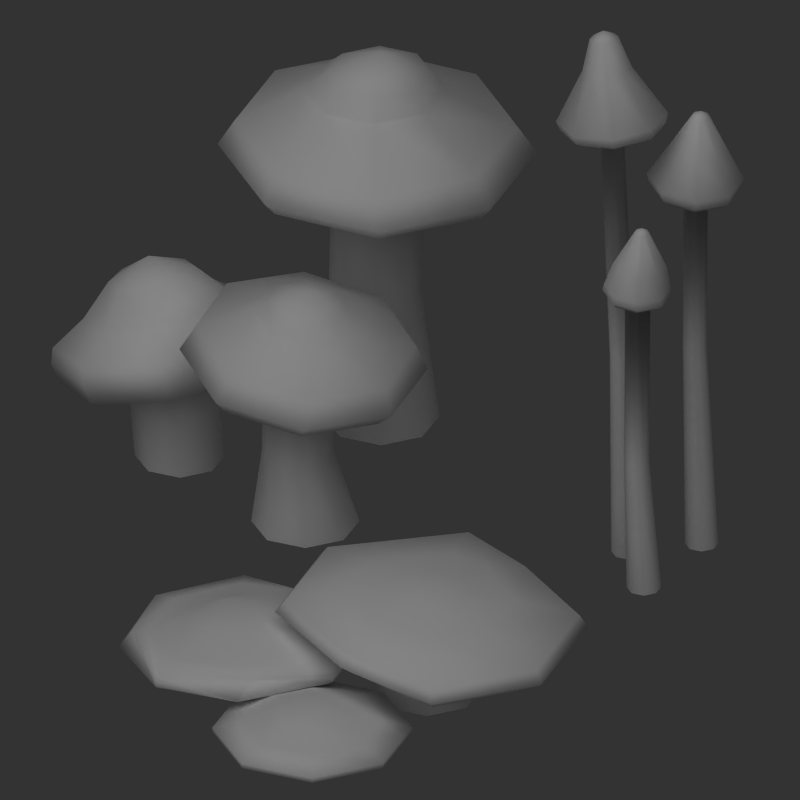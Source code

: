 # Source: mushroom-000.blend  (saved by Blender 2.49.2; exported with 4.5.12 LTS)
import bpy
from mathutils import Matrix  # noqa: F401  (used for matrix-valued properties, if any)

bpy.ops.wm.read_factory_settings(use_empty=True)
scene = bpy.context.scene
scene.name = 'Scene'

# ---- collections
col_collection_1 = bpy.data.collections.new('Collection 1'); scene.collection.children.link(col_collection_1)

# ---- materials (node trees are filled in below, after node groups)
mat_shroom = bpy.data.materials.new('Shroom')
mat_shroom.alpha_threshold = 0.0
mat_shroom.diffuse_color = (1.0, 1.0, 1.0, 1.0)
mat_shroom.roughness = 0.5
mat_shroom.specular_intensity = 0.1
mat_shroom.line_color = (0.0, 0.0, 0.0, 1.0)

# ---- material node trees

# ---- world
world_world = bpy.data.worlds.new('World'); scene.world = world_world
world_world.color = (0.2, 0.2, 0.2)
world_world.use_sun_shadow = False
world_world.sun_shadow_jitter_overblur = 0.0
world_world.cycles.sampling_method = 'MANUAL'
world_world.cycles.sample_map_resolution = 256

# ---- cameras
cam_camera_001 = bpy.data.cameras.new('Camera.001')
cam_camera_001.type = 'ORTHO'
cam_camera_001.passepartout_alpha = 0.2
cam_camera_001.clip_end = 100.0
cam_camera_001.lens = 35.0
cam_camera_001.ortho_scale = 1.0
cam_camera_001.show_passepartout = False
cam_camera_001.show_safe_areas = True
cam_camera_001.dof.focus_distance = 0.0
cam_camera_001.dof.aperture_fstop = 128.0

# ---- lights
light_lamp_001 = bpy.data.lights.new('Lamp.001', 'SUN')
light_lamp_001.transmission_factor = 0.0
light_lamp_001.angle = 1.571
light_lamp_001.energy = 1.0
light_lamp_001.shadow_buffer_clip_start = 0.5
light_lamp_001.shadow_soft_size = 1.0
light_lamp_001.shadow_cascade_max_distance = 1000.0
light_lamp_001.cycles.use_multiple_importance_sampling = False

# ---- meshes
me_cylinder_009 = bpy.data.meshes.new('Cylinder.009')
me_cylinder_009.from_pydata([(-0.02917, 0.08169, 0.06649), (0.003022, 0.04949, -0.0001227), (0.01636, 0.08169, -0.0001227), (0.003022, 0.1139, -0.0001227), (-0.02917, 0.1272, -0.0001227), (-0.06137, 0.1139, -0.0001227), (-0.07471, 0.08169, -0.0001227), (-0.06137, 0.04949, -0.0001227), (-0.02917, 0.03616, -0.0001227), (0.01636, 0.08169, 0.0558), (0.04938, 0.08169, 0.04379), (0.08178, 0.08169, 0.03399), (0.0806, 0.08169, 0.02684), (0.07527, 0.08169, 0.02368), (0.01636, 0.08169, 0.0198), (0.01636, 0.08169, 0.009838), (0.003022, 0.04949, 0.0558), (0.02637, 0.02614, 0.04379), (0.04928, 0.003232, 0.03399), (0.04845, 0.004067, 0.02684), (0.04468, 0.007836, 0.02368), (0.003022, 0.04949, 0.0198), (0.003022, 0.04949, 0.009838), (0.003022, 0.1139, 0.0558), (0.02637, 0.1372, 0.04379), (0.04928, 0.1601, 0.03399), (0.04845, 0.1593, 0.02684), (0.04468, 0.1555, 0.02368), (0.003022, 0.1139, 0.0198), (0.003022, 0.1139, 0.009838), (-0.02917, 0.1272, 0.0558), (-0.02917, 0.1602, 0.04379), (-0.02917, 0.1926, 0.03399), (-0.02917, 0.1915, 0.02684), (-0.02917, 0.1861, 0.02368), (-0.02917, 0.1272, 0.0198), (-0.02917, 0.1272, 0.009838), (-0.06137, 0.1139, 0.0558), (-0.08472, 0.1372, 0.04379), (-0.1076, 0.1601, 0.03399), (-0.1068, 0.1593, 0.02684), (-0.103, 0.1555, 0.02368), (-0.06137, 0.1139, 0.0198), (-0.06137, 0.1139, 0.009838), (-0.07471, 0.08169, 0.0558), (-0.1077, 0.08169, 0.04379), (-0.1401, 0.08169, 0.03399), (-0.1389, 0.08169, 0.02684), (-0.1336, 0.08169, 0.02368), (-0.07471, 0.08169, 0.0198), (-0.07471, 0.08169, 0.009838), (-0.06137, 0.04949, 0.0558), (-0.08472, 0.02614, 0.04379), (-0.1076, 0.003232, 0.03399), (-0.1068, 0.004067, 0.02684), (-0.103, 0.007836, 0.02368), (-0.06137, 0.04949, 0.0198), (-0.06137, 0.04949, 0.009838), (-0.02917, 0.03616, 0.0558), (-0.02917, 0.003135, 0.04379), (-0.02917, -0.02927, 0.03399), (-0.02917, -0.02808, 0.02684), (-0.02917, -0.02275, 0.02368), (-0.02917, 0.03616, 0.0198), (-0.02917, 0.03616, 0.009838)], [], [(0, 16, 9), (16, 17, 10, 9), (17, 18, 11, 10), (18, 19, 12, 11), (19, 20, 13, 12), (20, 21, 14, 13), (21, 22, 15, 14), (22, 1, 2, 15), (0, 9, 23), (9, 10, 24, 23), (10, 11, 25, 24), (11, 12, 26, 25), (12, 13, 27, 26), (13, 14, 28, 27), (14, 15, 29, 28), (15, 2, 3, 29), (0, 23, 30), (23, 24, 31, 30), (24, 25, 32, 31), (25, 26, 33, 32), (26, 27, 34, 33), (27, 28, 35, 34), (28, 29, 36, 35), (29, 3, 4, 36), (0, 30, 37), (30, 31, 38, 37), (31, 32, 39, 38), (32, 33, 40, 39), (33, 34, 41, 40), (34, 35, 42, 41), (35, 36, 43, 42), (36, 4, 5, 43), (0, 37, 44), (37, 38, 45, 44), (38, 39, 46, 45), (39, 40, 47, 46), (40, 41, 48, 47), (41, 42, 49, 48), (42, 43, 50, 49), (43, 5, 6, 50), (0, 44, 51), (44, 45, 52, 51), (45, 46, 53, 52), (46, 47, 54, 53), (47, 48, 55, 54), (48, 49, 56, 55), (49, 50, 57, 56), (50, 6, 7, 57), (0, 51, 58), (51, 52, 59, 58), (52, 53, 60, 59), (53, 54, 61, 60), (54, 55, 62, 61), (55, 56, 63, 62), (56, 57, 64, 63), (57, 7, 8, 64), (1, 22, 64, 8), (22, 21, 63, 64), (21, 20, 62, 63), (20, 19, 61, 62), (19, 18, 60, 61), (18, 17, 59, 60), (17, 16, 58, 59), (16, 0, 58)])
me_cylinder_009.polygons.foreach_set('use_smooth', [True] * 64)
_uv = me_cylinder_009.uv_layers.new(name='UVTex')
_uv.uv.foreach_set('vector', [0.5014, 0.9895, 0.5014, 0.8671, 0.6229, 0.8671, 0.5014, 0.8671, 0.5014, 0.7448, 0.6229, 0.7448, 0.6229, 0.8671, 0.5014, 0.7448, 0.5014, 0.6224, 0.6229, 0.6224, 0.6229, 0.7448, 0.5014, 0.6224, 0.5014, 0.5, 0.6229, 0.5, 0.6229, 0.6224, 0.5014, 0.5, 0.5014, 0.3776, 0.6229, 0.3776, 0.6229, 0.5, 0.5014, 0.3776, 0.5014, 0.2552, 0.6229, 0.2552, 0.6229, 0.3776, 0.5014, 0.2552, 0.5014, 0.1329, 0.6229, 0.1329, 0.6229, 0.2552, 0.5014, 0.1329, 0.5014, 0.01049, 0.6229, 0.01049, 0.6229, 0.1329, 0.6229, 0.9895, 0.6229, 0.8671, 0.7444, 0.8671, 0.6229, 0.8671, 0.6229, 0.7448, 0.7444, 0.7448, 0.7444, 0.8671, 0.6229, 0.7448, 0.6229, 0.6224, 0.7444, 0.6224, 0.7444, 0.7448, 0.6229, 0.6224, 0.6229, 0.5, 0.7444, 0.5, 0.7444, 0.6224, 0.6229, 0.5, 0.6229, 0.3776, 0.7444, 0.3776, 0.7444, 0.5, 0.6229, 0.3776, 0.6229, 0.2552, 0.7444, 0.2552, 0.7444, 0.3776, 0.6229, 0.2552, 0.6229, 0.1329, 0.7444, 0.1329, 0.7444, 0.2552, 0.6229, 0.1329, 0.6229, 0.01049, 0.7444, 0.01049, 0.7444, 0.1329, 0.7444, 0.9895, 0.7444, 0.8671, 0.8658, 0.8671, 0.7444, 0.8671, 0.7444, 0.7448, 0.8658, 0.7448, 0.8658, 0.8671, 0.7444, 0.7448, 0.7444, 0.6224, 0.8658, 0.6224, 0.8658, 0.7448, 0.7444, 0.6224, 0.7444, 0.5, 0.8658, 0.5, 0.8658, 0.6224, 0.7444, 0.5, 0.7444, 0.3776, 0.8658, 0.3776, 0.8658, 0.5, 0.7444, 0.3776, 0.7444, 0.2552, 0.8658, 0.2552, 0.8658, 0.3776, 0.7444, 0.2552, 0.7444, 0.1329, 0.8658, 0.1329, 0.8658, 0.2552, 0.7444, 0.1329, 0.7444, 0.01049, 0.8658, 0.01049, 0.8658, 0.1329, 0.8658, 0.9895, 0.8658, 0.8671, 0.9873, 0.8671, 0.8658, 0.8671, 0.8658, 0.7448, 0.9873, 0.7448, 0.9873, 0.8671, 0.8658, 0.7448, 0.8658, 0.6224, 0.9873, 0.6224, 0.9873, 0.7448, 0.8658, 0.6224, 0.8658, 0.5, 0.9873, 0.5, 0.9873, 0.6224, 0.8658, 0.5, 0.8658, 0.3776, 0.9873, 0.3776, 0.9873, 0.5, 0.8658, 0.3776, 0.8658, 0.2552, 0.9873, 0.2552, 0.9873, 0.3776, 0.8658, 0.2552, 0.8658, 0.1329, 0.9873, 0.1329, 0.9873, 0.2552, 0.8658, 0.1329, 0.8658, 0.01049, 0.9873, 0.01049, 0.9873, 0.1329, 0.0155, 0.9895, 0.0155, 0.8671, 0.137, 0.8671, 0.0155, 0.8671, 0.0155, 0.7448, 0.137, 0.7448, 0.137, 0.8671, 0.0155, 0.7448, 0.0155, 0.6224, 0.137, 0.6224, 0.137, 0.7448, 0.0155, 0.6224, 0.0155, 0.5, 0.137, 0.5, 0.137, 0.6224, 0.0155, 0.5, 0.0155, 0.3776, 0.137, 0.3776, 0.137, 0.5, 0.0155, 0.3776, 0.0155, 0.2552, 0.137, 0.2552, 0.137, 0.3776, 0.0155, 0.2552, 0.0155, 0.1329, 0.137, 0.1329, 0.137, 0.2552, 0.0155, 0.1329, 0.0155, 0.01049, 0.137, 0.01049, 0.137, 0.1329, 0.137, 0.9895, 0.137, 0.8671, 0.2585, 0.8671, 0.137, 0.8671, 0.137, 0.7448, 0.2585, 0.7448, 0.2585, 0.8671, 0.137, 0.7448, 0.137, 0.6224, 0.2585, 0.6224, 0.2585, 0.7448, 0.137, 0.6224, 0.137, 0.5, 0.2585, 0.5, 0.2585, 0.6224, 0.137, 0.5, 0.137, 0.3776, 0.2585, 0.3776, 0.2585, 0.5, 0.137, 0.3776, 0.137, 0.2552, 0.2585, 0.2552, 0.2585, 0.3776, 0.137, 0.2552, 0.137, 0.1329, 0.2585, 0.1329, 0.2585, 0.2552, 0.137, 0.1329, 0.137, 0.01049, 0.2585, 0.01049, 0.2585, 0.1329, 0.2585, 0.9895, 0.2585, 0.8671, 0.3799, 0.8671, 0.2585, 0.8671, 0.2585, 0.7448, 0.3799, 0.7448, 0.3799, 0.8671, 0.2585, 0.7448, 0.2585, 0.6224, 0.3799, 0.6224, 0.3799, 0.7448, 0.2585, 0.6224, 0.2585, 0.5, 0.3799, 0.5, 0.3799, 0.6224, 0.2585, 0.5, 0.2585, 0.3776, 0.3799, 0.3776, 0.3799, 0.5, 0.2585, 0.3776, 0.2585, 0.2552, 0.3799, 0.2552, 0.3799, 0.3776, 0.2585, 0.2552, 0.2585, 0.1329, 0.3799, 0.1329, 0.3799, 0.2552, 0.2585, 0.1329, 0.2585, 0.01049, 0.3799, 0.01049, 0.3799, 0.1329, 0.5014, 0.01049, 0.5014, 0.1329, 0.3799, 0.1329, 0.3799, 0.01049, 0.5014, 0.1329, 0.5014, 0.2552, 0.3799, 0.2552, 0.3799, 0.1329, 0.5014, 0.2552, 0.5014, 0.3776, 0.3799, 0.3776, 0.3799, 0.2552, 0.5014, 0.3776, 0.5014, 0.5, 0.3799, 0.5, 0.3799, 0.3776, 0.5014, 0.5, 0.5014, 0.6224, 0.3799, 0.6224, 0.3799, 0.5, 0.5014, 0.6224, 0.5014, 0.7448, 0.3799, 0.7448, 0.3799, 0.6224, 0.5014, 0.7448, 0.5014, 0.8671, 0.3799, 0.8671, 0.3799, 0.7448, 0.5014, 0.8671, 0.3799, 0.9895, 0.3799, 0.8671])
me_cylinder_009.materials.append(mat_shroom)
me_cylinder_009.use_remesh_preserve_volume = False
me_cylinder_009.use_remesh_preserve_attributes = False
me_cylinder_009.use_mirror_vertex_groups = False
me_cylinder_009.update()
me_cylinder_008 = bpy.data.meshes.new('Cylinder.008')
me_cylinder_008.from_pydata([(0.02474, 8.006e-09, 0.1355), (0.04303, -0.04303, 0.0003451), (0.06085, -4.818e-08, 0.0003451), (0.04303, 0.04303, 0.0003451), (-6.427e-10, 0.06085, 0.0003451), (-0.03439, 0.05043, 0.0003451), (-0.06085, -5.181e-08, 0.0003451), (-0.04303, -0.04303, 0.0003451), (8.012e-08, -0.06085, 0.0003451), (0.05364, -3.754e-10, 0.1285), (0.09684, -1.062e-08, 0.1163), (0.1707, -2.715e-08, 0.09315), (0.1793, -3.786e-08, 0.07885), (0.1672, -5.043e-08, 0.06874), (0.06894, -4.019e-08, 0.06916), (0.06085, -4.138e-08, 0.03838), (0.04246, -0.02718, 0.1297), (0.07108, -0.06236, 0.1182), (0.123, -0.1157, 0.09675), (0.1287, -0.1225, 0.08266), (0.1207, -0.1127, 0.07224), (0.05028, -0.0452, 0.07056), (0.04303, -0.04303, 0.03838), (0.04246, 0.02718, 0.1297), (0.07108, 0.06236, 0.1182), (0.123, 0.1157, 0.09675), (0.1287, 0.1225, 0.08266), (0.1207, 0.1127, 0.07224), (0.05028, 0.0452, 0.07056), (0.04303, 0.04303, 0.03838), (0.01546, 0.03844, 0.1326), (0.008894, 0.08819, 0.1229), (0.01339, 0.1399, 0.105), (0.01237, 0.1496, 0.09143), (0.0141, 0.1357, 0.08027), (0.005208, 0.06392, 0.07396), (-1.126e-09, 0.06085, 0.03838), (-0.008286, 0.02908, 0.1353), (-0.03843, 0.07444, 0.1265), (-0.07571, 0.1407, 0.1117), (-0.08131, 0.1491, 0.09848), (-0.07309, 0.1363, 0.08684), (-0.03055, 0.05312, 0.07665), (-0.03439, 0.05043, 0.03838), (-0.02272, -2.471e-09, 0.1367), (-0.07905, -1.551e-08, 0.1295), (-0.1556, -3.6e-08, 0.1177), (-0.1662, -4.717e-08, 0.1049), (-0.1507, -5.905e-08, 0.09268), (-0.05853, -4.345e-08, 0.07876), (-0.06085, -4.501e-08, 0.03838), (-0.01154, -0.02718, 0.1355), (-0.05329, -0.06236, 0.1276), (-0.1078, -0.1157, 0.1141), (-0.1156, -0.1225, 0.1011), (-0.1041, -0.1127, 0.08917), (-0.03986, -0.0452, 0.07735), (-0.04303, -0.04303, 0.03838), (0.01546, -0.03844, 0.1326), (0.008894, -0.08819, 0.1229), (0.01131, -0.137, 0.1052), (0.01029, -0.1466, 0.09158), (0.01201, -0.1327, 0.08043), (0.005208, -0.06392, 0.07396), (6.791e-08, -0.06085, 0.03838)], [], [(0, 16, 9), (16, 17, 10, 9), (17, 18, 11, 10), (18, 19, 12, 11), (19, 20, 13, 12), (20, 21, 14, 13), (21, 22, 15, 14), (22, 1, 2, 15), (0, 9, 23), (9, 10, 24, 23), (10, 11, 25, 24), (11, 12, 26, 25), (12, 13, 27, 26), (13, 14, 28, 27), (14, 15, 29, 28), (15, 2, 3, 29), (0, 23, 30), (23, 24, 31, 30), (24, 25, 32, 31), (25, 26, 33, 32), (26, 27, 34, 33), (27, 28, 35, 34), (28, 29, 36, 35), (29, 3, 4, 36), (0, 30, 37), (30, 31, 38, 37), (31, 32, 39, 38), (32, 33, 40, 39), (33, 34, 41, 40), (34, 35, 42, 41), (35, 36, 43, 42), (36, 4, 5, 43), (0, 37, 44), (37, 38, 45, 44), (38, 39, 46, 45), (39, 40, 47, 46), (40, 41, 48, 47), (41, 42, 49, 48), (42, 43, 50, 49), (43, 5, 6, 50), (0, 44, 51), (44, 45, 52, 51), (45, 46, 53, 52), (46, 47, 54, 53), (47, 48, 55, 54), (48, 49, 56, 55), (49, 50, 57, 56), (50, 6, 7, 57), (0, 51, 58), (51, 52, 59, 58), (52, 53, 60, 59), (53, 54, 61, 60), (54, 55, 62, 61), (55, 56, 63, 62), (56, 57, 64, 63), (57, 7, 8, 64), (1, 22, 64, 8), (22, 21, 63, 64), (21, 20, 62, 63), (20, 19, 61, 62), (19, 18, 60, 61), (18, 17, 59, 60), (17, 16, 58, 59), (16, 0, 58)])
me_cylinder_008.polygons.foreach_set('use_smooth', [True] * 64)
_uv = me_cylinder_008.uv_layers.new(name='UVTex')
_uv.uv.foreach_set('vector', [0.5014, 0.9895, 0.5014, 0.8671, 0.6229, 0.8671, 0.5014, 0.8671, 0.5014, 0.7448, 0.6229, 0.7448, 0.6229, 0.8671, 0.5014, 0.7448, 0.5014, 0.6224, 0.6229, 0.6224, 0.6229, 0.7448, 0.5014, 0.6224, 0.5014, 0.5, 0.6229, 0.5, 0.6229, 0.6224, 0.5014, 0.5, 0.5014, 0.3776, 0.6229, 0.3776, 0.6229, 0.5, 0.5014, 0.3776, 0.5014, 0.2552, 0.6229, 0.2552, 0.6229, 0.3776, 0.5014, 0.2552, 0.5014, 0.1329, 0.6229, 0.1329, 0.6229, 0.2552, 0.5014, 0.1329, 0.5014, 0.01049, 0.6229, 0.01049, 0.6229, 0.1329, 0.6229, 0.9895, 0.6229, 0.8671, 0.7444, 0.8671, 0.6229, 0.8671, 0.6229, 0.7448, 0.7444, 0.7448, 0.7444, 0.8671, 0.6229, 0.7448, 0.6229, 0.6224, 0.7444, 0.6224, 0.7444, 0.7448, 0.6229, 0.6224, 0.6229, 0.5, 0.7444, 0.5, 0.7444, 0.6224, 0.6229, 0.5, 0.6229, 0.3776, 0.7444, 0.3776, 0.7444, 0.5, 0.6229, 0.3776, 0.6229, 0.2552, 0.7444, 0.2552, 0.7444, 0.3776, 0.6229, 0.2552, 0.6229, 0.1329, 0.7444, 0.1329, 0.7444, 0.2552, 0.6229, 0.1329, 0.6229, 0.01049, 0.7444, 0.01049, 0.7444, 0.1329, 0.7444, 0.9895, 0.7444, 0.8671, 0.8658, 0.8671, 0.7444, 0.8671, 0.7444, 0.7448, 0.8658, 0.7448, 0.8658, 0.8671, 0.7444, 0.7448, 0.7444, 0.6224, 0.8658, 0.6224, 0.8658, 0.7448, 0.7444, 0.6224, 0.7444, 0.5, 0.8658, 0.5, 0.8658, 0.6224, 0.7444, 0.5, 0.7444, 0.3776, 0.8658, 0.3776, 0.8658, 0.5, 0.7444, 0.3776, 0.7444, 0.2552, 0.8658, 0.2552, 0.8658, 0.3776, 0.7444, 0.2552, 0.7444, 0.1329, 0.8658, 0.1329, 0.8658, 0.2552, 0.7444, 0.1329, 0.7444, 0.01049, 0.8658, 0.01049, 0.8658, 0.1329, 0.8658, 0.9895, 0.8658, 0.8671, 0.9873, 0.8671, 0.8658, 0.8671, 0.8658, 0.7448, 0.9873, 0.7448, 0.9873, 0.8671, 0.8658, 0.7448, 0.8658, 0.6224, 0.9873, 0.6224, 0.9873, 0.7448, 0.8658, 0.6224, 0.8658, 0.5, 0.9873, 0.5, 0.9873, 0.6224, 0.8658, 0.5, 0.8658, 0.3776, 0.9873, 0.3776, 0.9873, 0.5, 0.8658, 0.3776, 0.8658, 0.2552, 0.9873, 0.2552, 0.9873, 0.3776, 0.8658, 0.2552, 0.8658, 0.1329, 0.9873, 0.1329, 0.9873, 0.2552, 0.8658, 0.1329, 0.8658, 0.01049, 0.9873, 0.01049, 0.9873, 0.1329, 0.0155, 0.9895, 0.0155, 0.8671, 0.137, 0.8671, 0.0155, 0.8671, 0.0155, 0.7448, 0.137, 0.7448, 0.137, 0.8671, 0.0155, 0.7448, 0.0155, 0.6224, 0.137, 0.6224, 0.137, 0.7448, 0.0155, 0.6224, 0.0155, 0.5, 0.137, 0.5, 0.137, 0.6224, 0.0155, 0.5, 0.0155, 0.3776, 0.137, 0.3776, 0.137, 0.5, 0.0155, 0.3776, 0.0155, 0.2552, 0.137, 0.2552, 0.137, 0.3776, 0.0155, 0.2552, 0.0155, 0.1329, 0.137, 0.1329, 0.137, 0.2552, 0.0155, 0.1329, 0.0155, 0.01049, 0.137, 0.01049, 0.137, 0.1329, 0.137, 0.9895, 0.137, 0.8671, 0.2585, 0.8671, 0.137, 0.8671, 0.137, 0.7448, 0.2585, 0.7448, 0.2585, 0.8671, 0.137, 0.7448, 0.137, 0.6224, 0.2585, 0.6224, 0.2585, 0.7448, 0.137, 0.6224, 0.137, 0.5, 0.2585, 0.5, 0.2585, 0.6224, 0.137, 0.5, 0.137, 0.3776, 0.2585, 0.3776, 0.2585, 0.5, 0.137, 0.3776, 0.137, 0.2552, 0.2585, 0.2552, 0.2585, 0.3776, 0.137, 0.2552, 0.137, 0.1329, 0.2585, 0.1329, 0.2585, 0.2552, 0.137, 0.1329, 0.137, 0.01049, 0.2585, 0.01049, 0.2585, 0.1329, 0.2585, 0.9895, 0.2585, 0.8671, 0.3799, 0.8671, 0.2585, 0.8671, 0.2585, 0.7448, 0.3799, 0.7448, 0.3799, 0.8671, 0.2585, 0.7448, 0.2585, 0.6224, 0.3799, 0.6224, 0.3799, 0.7448, 0.2585, 0.6224, 0.2585, 0.5, 0.3799, 0.5, 0.3799, 0.6224, 0.2585, 0.5, 0.2585, 0.3776, 0.3799, 0.3776, 0.3799, 0.5, 0.2585, 0.3776, 0.2585, 0.2552, 0.3799, 0.2552, 0.3799, 0.3776, 0.2585, 0.2552, 0.2585, 0.1329, 0.3799, 0.1329, 0.3799, 0.2552, 0.2585, 0.1329, 0.2585, 0.01049, 0.3799, 0.01049, 0.3799, 0.1329, 0.5014, 0.01049, 0.5014, 0.1329, 0.3799, 0.1329, 0.3799, 0.01049, 0.5014, 0.1329, 0.5014, 0.2552, 0.3799, 0.2552, 0.3799, 0.1329, 0.5014, 0.2552, 0.5014, 0.3776, 0.3799, 0.3776, 0.3799, 0.2552, 0.5014, 0.3776, 0.5014, 0.5, 0.3799, 0.5, 0.3799, 0.3776, 0.5014, 0.5, 0.5014, 0.6224, 0.3799, 0.6224, 0.3799, 0.5, 0.5014, 0.6224, 0.5014, 0.7448, 0.3799, 0.7448, 0.3799, 0.6224, 0.5014, 0.7448, 0.5014, 0.8671, 0.3799, 0.8671, 0.3799, 0.7448, 0.5014, 0.8671, 0.3799, 0.9895, 0.3799, 0.8671])
me_cylinder_008.materials.append(mat_shroom)
me_cylinder_008.use_remesh_preserve_volume = False
me_cylinder_008.use_remesh_preserve_attributes = False
me_cylinder_008.use_mirror_vertex_groups = False
me_cylinder_008.update()
me_cylinder_007 = bpy.data.meshes.new('Cylinder.007')
me_cylinder_007.from_pydata([(-0.05695, 1.447e-08, 0.1804), (0.07071, -0.07071, 0.001857), (0.1, -7.153e-08, 0.001857), (0.07071, 0.07071, 0.001857), (-2.387e-09, 0.1, 0.001857), (-0.07071, 0.07071, 0.001857), (-0.1, -7.749e-08, 0.001857), (-0.07071, -0.07071, 0.001857), (1.303e-07, -0.1, 0.001857), (0.06892, 6.507e-09, 0.1685), (0.2036, -9.015e-09, 0.1474), (0.2753, -3.16e-08, 0.1294), (0.2781, -4.753e-08, 0.1075), (0.261, -6.327e-08, 0.09312), (0.1014, -4.899e-08, 0.08215), (0.1009, -6.03e-08, 0.04094), (0.03988, -0.07071, 0.1646), (0.1313, -0.1341, 0.1447), (0.1773, -0.1533, 0.1319), (0.1847, -0.2046, 0.09988), (0.1738, -0.17, 0.09093), (0.07213, -0.07071, 0.0807), (0.07161, -0.07071, 0.0405), (0.03988, 0.07071, 0.1646), (0.1421, 0.1489, 0.1431), (0.1946, 0.1952, 0.1254), (0.1968, 0.1964, 0.1035), (0.1846, 0.1849, 0.08934), (0.07213, 0.07071, 0.0807), (0.07161, 0.07071, 0.0405), (-0.03021, 0.1, 0.1553), (-0.006499, 0.2106, 0.1326), (-0.001854, 0.2515, 0.1058), (0.004816, 0.2553, 0.0867), (0.003176, 0.238, 0.0724), (0.001508, 0.1, 0.07721), (0.0009104, 0.1, 0.03945), (-0.1003, 0.07071, 0.1459), (-0.1551, 0.1489, 0.1222), (-0.1953, 0.1952, 0.1061), (-0.1955, 0.1964, 0.08416), (-0.1848, 0.1849, 0.07111), (-0.06912, 0.07071, 0.07373), (-0.06979, 0.07071, 0.0384), (-0.1293, -3.589e-10, 0.142), (-0.2166, -2.258e-08, 0.1179), (-0.2761, -4.898e-08, 0.1021), (-0.2767, -6.502e-08, 0.08015), (-0.2613, -7.974e-08, 0.06733), (-0.09837, -5.529e-08, 0.07228), (-0.09908, -6.636e-08, 0.03796), (-0.1003, -0.07071, 0.1459), (-0.1551, -0.1489, 0.1222), (-0.1783, -0.1704, 0.1218), (-0.1955, -0.1964, 0.08416), (-0.1775, -0.174, 0.0779), (-0.06912, -0.07071, 0.07373), (-0.06979, -0.07071, 0.0384), (-0.03021, -0.1, 0.1553), (-0.006499, -0.2106, 0.1326), (-0.0003946, -0.276, 0.1158), (0.0006873, -0.2777, 0.09385), (-0.0001128, -0.2615, 0.08022), (0.001508, -0.1, 0.07721), (0.0009105, -0.1, 0.03945)], [], [(0, 16, 9), (16, 17, 10, 9), (17, 18, 11, 10), (18, 19, 12, 11), (19, 20, 13, 12), (20, 21, 14, 13), (21, 22, 15, 14), (22, 1, 2, 15), (0, 9, 23), (9, 10, 24, 23), (10, 11, 25, 24), (11, 12, 26, 25), (12, 13, 27, 26), (13, 14, 28, 27), (14, 15, 29, 28), (15, 2, 3, 29), (0, 23, 30), (23, 24, 31, 30), (24, 25, 32, 31), (25, 26, 33, 32), (26, 27, 34, 33), (27, 28, 35, 34), (28, 29, 36, 35), (29, 3, 4, 36), (0, 30, 37), (30, 31, 38, 37), (31, 32, 39, 38), (32, 33, 40, 39), (33, 34, 41, 40), (34, 35, 42, 41), (35, 36, 43, 42), (36, 4, 5, 43), (0, 37, 44), (37, 38, 45, 44), (38, 39, 46, 45), (39, 40, 47, 46), (40, 41, 48, 47), (41, 42, 49, 48), (42, 43, 50, 49), (43, 5, 6, 50), (0, 44, 51), (44, 45, 52, 51), (45, 46, 53, 52), (46, 47, 54, 53), (47, 48, 55, 54), (48, 49, 56, 55), (49, 50, 57, 56), (50, 6, 7, 57), (0, 51, 58), (51, 52, 59, 58), (52, 53, 60, 59), (53, 54, 61, 60), (54, 55, 62, 61), (55, 56, 63, 62), (56, 57, 64, 63), (57, 7, 8, 64), (1, 22, 64, 8), (22, 21, 63, 64), (21, 20, 62, 63), (20, 19, 61, 62), (19, 18, 60, 61), (18, 17, 59, 60), (17, 16, 58, 59), (16, 0, 58)])
me_cylinder_007.polygons.foreach_set('use_smooth', [True] * 64)
_uv = me_cylinder_007.uv_layers.new(name='UVTex')
_uv.uv.foreach_set('vector', [0.5014, 0.9895, 0.5014, 0.8671, 0.6229, 0.8671, 0.5014, 0.8671, 0.5014, 0.7448, 0.6229, 0.7448, 0.6229, 0.8671, 0.5014, 0.7448, 0.5014, 0.6224, 0.6229, 0.6224, 0.6229, 0.7448, 0.5014, 0.6224, 0.5014, 0.5, 0.6229, 0.5, 0.6229, 0.6224, 0.5014, 0.5, 0.5014, 0.3776, 0.6229, 0.3776, 0.6229, 0.5, 0.5014, 0.3776, 0.5014, 0.2552, 0.6229, 0.2552, 0.6229, 0.3776, 0.5014, 0.2552, 0.5014, 0.1329, 0.6229, 0.1329, 0.6229, 0.2552, 0.5014, 0.1329, 0.5014, 0.01049, 0.6229, 0.01049, 0.6229, 0.1329, 0.6229, 0.9895, 0.6229, 0.8671, 0.7444, 0.8671, 0.6229, 0.8671, 0.6229, 0.7448, 0.7444, 0.7448, 0.7444, 0.8671, 0.6229, 0.7448, 0.6229, 0.6224, 0.7444, 0.6224, 0.7444, 0.7448, 0.6229, 0.6224, 0.6229, 0.5, 0.7444, 0.5, 0.7444, 0.6224, 0.6229, 0.5, 0.6229, 0.3776, 0.7444, 0.3776, 0.7444, 0.5, 0.6229, 0.3776, 0.6229, 0.2552, 0.7444, 0.2552, 0.7444, 0.3776, 0.6229, 0.2552, 0.6229, 0.1329, 0.7444, 0.1329, 0.7444, 0.2552, 0.6229, 0.1329, 0.6229, 0.01049, 0.7444, 0.01049, 0.7444, 0.1329, 0.7444, 0.9895, 0.7444, 0.8671, 0.8658, 0.8671, 0.7444, 0.8671, 0.7444, 0.7448, 0.8658, 0.7448, 0.8658, 0.8671, 0.7444, 0.7448, 0.7444, 0.6224, 0.8658, 0.6224, 0.8658, 0.7448, 0.7444, 0.6224, 0.7444, 0.5, 0.8658, 0.5, 0.8658, 0.6224, 0.7444, 0.5, 0.7444, 0.3776, 0.8658, 0.3776, 0.8658, 0.5, 0.7444, 0.3776, 0.7444, 0.2552, 0.8658, 0.2552, 0.8658, 0.3776, 0.7444, 0.2552, 0.7444, 0.1329, 0.8658, 0.1329, 0.8658, 0.2552, 0.7444, 0.1329, 0.7444, 0.01049, 0.8658, 0.01049, 0.8658, 0.1329, 0.8658, 0.9895, 0.8658, 0.8671, 0.9873, 0.8671, 0.8658, 0.8671, 0.8658, 0.7448, 0.9873, 0.7448, 0.9873, 0.8671, 0.8658, 0.7448, 0.8658, 0.6224, 0.9873, 0.6224, 0.9873, 0.7448, 0.8658, 0.6224, 0.8658, 0.5, 0.9873, 0.5, 0.9873, 0.6224, 0.8658, 0.5, 0.8658, 0.3776, 0.9873, 0.3776, 0.9873, 0.5, 0.8658, 0.3776, 0.8658, 0.2552, 0.9873, 0.2552, 0.9873, 0.3776, 0.8658, 0.2552, 0.8658, 0.1329, 0.9873, 0.1329, 0.9873, 0.2552, 0.8658, 0.1329, 0.8658, 0.01049, 0.9873, 0.01049, 0.9873, 0.1329, 0.0155, 0.9895, 0.0155, 0.8671, 0.137, 0.8671, 0.0155, 0.8671, 0.0155, 0.7448, 0.137, 0.7448, 0.137, 0.8671, 0.0155, 0.7448, 0.0155, 0.6224, 0.137, 0.6224, 0.137, 0.7448, 0.0155, 0.6224, 0.0155, 0.5, 0.137, 0.5, 0.137, 0.6224, 0.0155, 0.5, 0.0155, 0.3776, 0.137, 0.3776, 0.137, 0.5, 0.0155, 0.3776, 0.0155, 0.2552, 0.137, 0.2552, 0.137, 0.3776, 0.0155, 0.2552, 0.0155, 0.1329, 0.137, 0.1329, 0.137, 0.2552, 0.0155, 0.1329, 0.0155, 0.01049, 0.137, 0.01049, 0.137, 0.1329, 0.137, 0.9895, 0.137, 0.8671, 0.2585, 0.8671, 0.137, 0.8671, 0.137, 0.7448, 0.2585, 0.7448, 0.2585, 0.8671, 0.137, 0.7448, 0.137, 0.6224, 0.2585, 0.6224, 0.2585, 0.7448, 0.137, 0.6224, 0.137, 0.5, 0.2585, 0.5, 0.2585, 0.6224, 0.137, 0.5, 0.137, 0.3776, 0.2585, 0.3776, 0.2585, 0.5, 0.137, 0.3776, 0.137, 0.2552, 0.2585, 0.2552, 0.2585, 0.3776, 0.137, 0.2552, 0.137, 0.1329, 0.2585, 0.1329, 0.2585, 0.2552, 0.137, 0.1329, 0.137, 0.01049, 0.2585, 0.01049, 0.2585, 0.1329, 0.2585, 0.9895, 0.2585, 0.8671, 0.3799, 0.8671, 0.2585, 0.8671, 0.2585, 0.7448, 0.3799, 0.7448, 0.3799, 0.8671, 0.2585, 0.7448, 0.2585, 0.6224, 0.3799, 0.6224, 0.3799, 0.7448, 0.2585, 0.6224, 0.2585, 0.5, 0.3799, 0.5, 0.3799, 0.6224, 0.2585, 0.5, 0.2585, 0.3776, 0.3799, 0.3776, 0.3799, 0.5, 0.2585, 0.3776, 0.2585, 0.2552, 0.3799, 0.2552, 0.3799, 0.3776, 0.2585, 0.2552, 0.2585, 0.1329, 0.3799, 0.1329, 0.3799, 0.2552, 0.2585, 0.1329, 0.2585, 0.01049, 0.3799, 0.01049, 0.3799, 0.1329, 0.5014, 0.01049, 0.5014, 0.1329, 0.3799, 0.1329, 0.3799, 0.01049, 0.5014, 0.1329, 0.5014, 0.2552, 0.3799, 0.2552, 0.3799, 0.1329, 0.5014, 0.2552, 0.5014, 0.3776, 0.3799, 0.3776, 0.3799, 0.2552, 0.5014, 0.3776, 0.5014, 0.5, 0.3799, 0.5, 0.3799, 0.3776, 0.5014, 0.5, 0.5014, 0.6224, 0.3799, 0.6224, 0.3799, 0.5, 0.5014, 0.6224, 0.5014, 0.7448, 0.3799, 0.7448, 0.3799, 0.6224, 0.5014, 0.7448, 0.5014, 0.8671, 0.3799, 0.8671, 0.3799, 0.7448, 0.5014, 0.8671, 0.3799, 0.9895, 0.3799, 0.8671])
me_cylinder_007.materials.append(mat_shroom)
me_cylinder_007.use_remesh_preserve_volume = False
me_cylinder_007.use_remesh_preserve_attributes = False
me_cylinder_007.use_mirror_vertex_groups = False
me_cylinder_007.update()
me_cylinder_006 = bpy.data.meshes.new('Cylinder.006')
me_cylinder_006.from_pydata([(-0.003652, -0.0004413, 0.3797), (0.009757, -0.01172, -0.0009116), (0.01443, -0.0004413, -0.0009116), (0.009757, 0.01083, -0.0009116), (-0.001519, 0.01551, -0.0009116), (-0.0128, 0.01083, -0.0009116), (-0.01747, -0.0004413, -0.0009116), (-0.0128, -0.01172, -0.0009116), (-0.001519, -0.01639, -0.0009116), (0.002844, -0.0004413, 0.3753), (0.01819, -0.0004413, 0.3376), (0.02049, -0.0004413, 0.3133), (0.02166, -0.0004413, 0.3061), (0.01574, -0.0004413, 0.3017), (0.002473, -0.0004413, 0.3269), (0.000838, -0.0004413, 0.1294), (0.0008385, -0.005305, 0.3755), (0.0109, -0.01812, 0.3382), (0.01151, -0.02223, 0.3141), (0.01214, -0.02232, 0.307), (0.00782, -0.01966, 0.3025), (-0.0009079, -0.00864, 0.3272), (-0.002552, -0.008626, 0.1294), (0.0008385, 0.004423, 0.3755), (0.0109, 0.01723, 0.3382), (0.01151, 0.02134, 0.3141), (0.01214, 0.02144, 0.307), (0.00782, 0.01877, 0.3025), (-0.0009079, 0.007757, 0.3272), (-0.002552, 0.007743, 0.1294), (-0.004004, 0.006437, 0.376), (-0.006693, 0.02456, 0.3399), (-0.01018, 0.03037, 0.3162), (-0.01085, 0.0305, 0.3092), (-0.01131, 0.02673, 0.3043), (-0.00907, 0.01115, 0.3279), (-0.01074, 0.01113, 0.1294), (-0.008846, 0.004423, 0.3764), (-0.02429, 0.01723, 0.3416), (-0.03187, 0.02134, 0.3182), (-0.03383, 0.02144, 0.3113), (-0.03044, 0.01877, 0.3061), (-0.01723, 0.007757, 0.3287), (-0.01892, 0.007743, 0.1294), (-0.01085, -0.0004413, 0.3766), (-0.03158, -0.0004413, 0.3423), (-0.04086, -0.0004413, 0.3191), (-0.04336, -0.0004413, 0.3122), (-0.03836, -0.0004413, 0.3068), (-0.02061, -0.0004413, 0.329), (-0.02231, -0.0004413, 0.1294), (-0.008846, -0.005305, 0.3764), (-0.02429, -0.01812, 0.3416), (-0.03187, -0.02223, 0.3182), (-0.03383, -0.02232, 0.3113), (-0.03044, -0.01966, 0.3061), (-0.01723, -0.00864, 0.3287), (-0.01892, -0.008626, 0.1294), (-0.004004, -0.00732, 0.376), (-0.006693, -0.02544, 0.3399), (-0.01018, -0.03125, 0.3162), (-0.01085, -0.03138, 0.3092), (-0.01131, -0.02762, 0.3043), (-0.00907, -0.01204, 0.3279), (-0.01074, -0.01202, 0.1294)], [], [(0, 16, 9), (16, 17, 10, 9), (17, 18, 11, 10), (18, 19, 12, 11), (19, 20, 13, 12), (20, 21, 14, 13), (21, 22, 15, 14), (22, 1, 2, 15), (0, 9, 23), (9, 10, 24, 23), (10, 11, 25, 24), (11, 12, 26, 25), (12, 13, 27, 26), (13, 14, 28, 27), (14, 15, 29, 28), (15, 2, 3, 29), (0, 23, 30), (23, 24, 31, 30), (24, 25, 32, 31), (25, 26, 33, 32), (26, 27, 34, 33), (27, 28, 35, 34), (28, 29, 36, 35), (29, 3, 4, 36), (0, 30, 37), (30, 31, 38, 37), (31, 32, 39, 38), (32, 33, 40, 39), (33, 34, 41, 40), (34, 35, 42, 41), (35, 36, 43, 42), (36, 4, 5, 43), (0, 37, 44), (37, 38, 45, 44), (38, 39, 46, 45), (39, 40, 47, 46), (40, 41, 48, 47), (41, 42, 49, 48), (42, 43, 50, 49), (43, 5, 6, 50), (0, 44, 51), (44, 45, 52, 51), (45, 46, 53, 52), (46, 47, 54, 53), (47, 48, 55, 54), (48, 49, 56, 55), (49, 50, 57, 56), (50, 6, 7, 57), (0, 51, 58), (51, 52, 59, 58), (52, 53, 60, 59), (53, 54, 61, 60), (54, 55, 62, 61), (55, 56, 63, 62), (56, 57, 64, 63), (57, 7, 8, 64), (1, 22, 64, 8), (22, 21, 63, 64), (21, 20, 62, 63), (20, 19, 61, 62), (19, 18, 60, 61), (18, 17, 59, 60), (17, 16, 58, 59), (16, 0, 58)])
me_cylinder_006.polygons.foreach_set('use_smooth', [True] * 64)
_uv = me_cylinder_006.uv_layers.new(name='UVTex')
_uv.uv.foreach_set('vector', [0.5014, 0.9895, 0.5014, 0.8671, 0.6229, 0.8671, 0.5014, 0.8671, 0.5014, 0.7448, 0.6229, 0.7448, 0.6229, 0.8671, 0.5014, 0.7448, 0.5014, 0.6224, 0.6229, 0.6224, 0.6229, 0.7448, 0.5014, 0.6224, 0.5014, 0.5, 0.6229, 0.5, 0.6229, 0.6224, 0.5014, 0.5, 0.5014, 0.3776, 0.6229, 0.3776, 0.6229, 0.5, 0.5014, 0.3776, 0.5014, 0.2552, 0.6229, 0.2552, 0.6229, 0.3776, 0.5014, 0.2552, 0.5014, 0.1329, 0.6229, 0.1329, 0.6229, 0.2552, 0.5014, 0.1329, 0.5014, 0.01049, 0.6229, 0.01049, 0.6229, 0.1329, 0.6229, 0.9895, 0.6229, 0.8671, 0.7444, 0.8671, 0.6229, 0.8671, 0.6229, 0.7448, 0.7444, 0.7448, 0.7444, 0.8671, 0.6229, 0.7448, 0.6229, 0.6224, 0.7444, 0.6224, 0.7444, 0.7448, 0.6229, 0.6224, 0.6229, 0.5, 0.7444, 0.5, 0.7444, 0.6224, 0.6229, 0.5, 0.6229, 0.3776, 0.7444, 0.3776, 0.7444, 0.5, 0.6229, 0.3776, 0.6229, 0.2552, 0.7444, 0.2552, 0.7444, 0.3776, 0.6229, 0.2552, 0.6229, 0.1329, 0.7444, 0.1329, 0.7444, 0.2552, 0.6229, 0.1329, 0.6229, 0.01049, 0.7444, 0.01049, 0.7444, 0.1329, 0.7444, 0.9895, 0.7444, 0.8671, 0.8658, 0.8671, 0.7444, 0.8671, 0.7444, 0.7448, 0.8658, 0.7448, 0.8658, 0.8671, 0.7444, 0.7448, 0.7444, 0.6224, 0.8658, 0.6224, 0.8658, 0.7448, 0.7444, 0.6224, 0.7444, 0.5, 0.8658, 0.5, 0.8658, 0.6224, 0.7444, 0.5, 0.7444, 0.3776, 0.8658, 0.3776, 0.8658, 0.5, 0.7444, 0.3776, 0.7444, 0.2552, 0.8658, 0.2552, 0.8658, 0.3776, 0.7444, 0.2552, 0.7444, 0.1329, 0.8658, 0.1329, 0.8658, 0.2552, 0.7444, 0.1329, 0.7444, 0.01049, 0.8658, 0.01049, 0.8658, 0.1329, 0.8658, 0.9895, 0.8658, 0.8671, 0.9873, 0.8671, 0.8658, 0.8671, 0.8658, 0.7448, 0.9873, 0.7448, 0.9873, 0.8671, 0.8658, 0.7448, 0.8658, 0.6224, 0.9873, 0.6224, 0.9873, 0.7448, 0.8658, 0.6224, 0.8658, 0.5, 0.9873, 0.5, 0.9873, 0.6224, 0.8658, 0.5, 0.8658, 0.3776, 0.9873, 0.3776, 0.9873, 0.5, 0.8658, 0.3776, 0.8658, 0.2552, 0.9873, 0.2552, 0.9873, 0.3776, 0.8658, 0.2552, 0.8658, 0.1329, 0.9873, 0.1329, 0.9873, 0.2552, 0.8658, 0.1329, 0.8658, 0.01049, 0.9873, 0.01049, 0.9873, 0.1329, 0.0155, 0.9895, 0.0155, 0.8671, 0.137, 0.8671, 0.0155, 0.8671, 0.0155, 0.7448, 0.137, 0.7448, 0.137, 0.8671, 0.0155, 0.7448, 0.0155, 0.6224, 0.137, 0.6224, 0.137, 0.7448, 0.0155, 0.6224, 0.0155, 0.5, 0.137, 0.5, 0.137, 0.6224, 0.0155, 0.5, 0.0155, 0.3776, 0.137, 0.3776, 0.137, 0.5, 0.0155, 0.3776, 0.0155, 0.2552, 0.137, 0.2552, 0.137, 0.3776, 0.0155, 0.2552, 0.0155, 0.1329, 0.137, 0.1329, 0.137, 0.2552, 0.0155, 0.1329, 0.0155, 0.01049, 0.137, 0.01049, 0.137, 0.1329, 0.137, 0.9895, 0.137, 0.8671, 0.2585, 0.8671, 0.137, 0.8671, 0.137, 0.7448, 0.2585, 0.7448, 0.2585, 0.8671, 0.137, 0.7448, 0.137, 0.6224, 0.2585, 0.6224, 0.2585, 0.7448, 0.137, 0.6224, 0.137, 0.5, 0.2585, 0.5, 0.2585, 0.6224, 0.137, 0.5, 0.137, 0.3776, 0.2585, 0.3776, 0.2585, 0.5, 0.137, 0.3776, 0.137, 0.2552, 0.2585, 0.2552, 0.2585, 0.3776, 0.137, 0.2552, 0.137, 0.1329, 0.2585, 0.1329, 0.2585, 0.2552, 0.137, 0.1329, 0.137, 0.01049, 0.2585, 0.01049, 0.2585, 0.1329, 0.2585, 0.9895, 0.2585, 0.8671, 0.3799, 0.8671, 0.2585, 0.8671, 0.2585, 0.7448, 0.3799, 0.7448, 0.3799, 0.8671, 0.2585, 0.7448, 0.2585, 0.6224, 0.3799, 0.6224, 0.3799, 0.7448, 0.2585, 0.6224, 0.2585, 0.5, 0.3799, 0.5, 0.3799, 0.6224, 0.2585, 0.5, 0.2585, 0.3776, 0.3799, 0.3776, 0.3799, 0.5, 0.2585, 0.3776, 0.2585, 0.2552, 0.3799, 0.2552, 0.3799, 0.3776, 0.2585, 0.2552, 0.2585, 0.1329, 0.3799, 0.1329, 0.3799, 0.2552, 0.2585, 0.1329, 0.2585, 0.01049, 0.3799, 0.01049, 0.3799, 0.1329, 0.5014, 0.01049, 0.5014, 0.1329, 0.3799, 0.1329, 0.3799, 0.01049, 0.5014, 0.1329, 0.5014, 0.2552, 0.3799, 0.2552, 0.3799, 0.1329, 0.5014, 0.2552, 0.5014, 0.3776, 0.3799, 0.3776, 0.3799, 0.2552, 0.5014, 0.3776, 0.5014, 0.5, 0.3799, 0.5, 0.3799, 0.3776, 0.5014, 0.5, 0.5014, 0.6224, 0.3799, 0.6224, 0.3799, 0.5, 0.5014, 0.6224, 0.5014, 0.7448, 0.3799, 0.7448, 0.3799, 0.6224, 0.5014, 0.7448, 0.5014, 0.8671, 0.3799, 0.8671, 0.3799, 0.7448, 0.5014, 0.8671, 0.3799, 0.9895, 0.3799, 0.8671])
me_cylinder_006.materials.append(mat_shroom)
me_cylinder_006.use_remesh_preserve_volume = False
me_cylinder_006.use_remesh_preserve_attributes = False
me_cylinder_006.use_mirror_vertex_groups = False
me_cylinder_006.update()
me_cylinder_005 = bpy.data.meshes.new('Cylinder.005')
me_cylinder_005.from_pydata([(-0.004901, 2.977e-09, 0.4598), (0.006455, -0.0108, 0.0004816), (0.01093, -2.245e-08, 0.0004816), (0.006455, 0.0108, 0.0004815), (-0.004346, 0.01527, 0.0004815), (-0.01515, 0.0108, 0.0004815), (-0.01962, -2.336e-08, 0.0004815), (-0.01515, -0.0108, 0.0004815), (-0.004346, -0.01527, 0.0004816), (0.003215, 1.947e-09, 0.4544), (0.01809, -2.93e-09, 0.4182), (0.03236, -7.332e-09, 0.3841), (0.03044, -9.251e-09, 0.3748), (0.02247, -7.975e-09, 0.3689), (-0.0005217, -8.218e-09, 0.3961), (-0.002088, -1.438e-08, 0.207), (0.0007094, -0.006077, 0.4546), (0.0102, -0.01912, 0.4189), (0.01925, -0.0318, 0.3854), (0.01762, -0.02944, 0.376), (0.01181, -0.02586, 0.3699), (-0.00376, -0.007853, 0.3964), (-0.005335, -0.007839, 0.207), (0.0007094, 0.006077, 0.4546), (0.0102, 0.01912, 0.4189), (0.01925, 0.0318, 0.3854), (0.01762, 0.02944, 0.376), (0.01181, 0.02586, 0.3699), (-0.00376, 0.007853, 0.3964), (-0.005335, 0.007839, 0.207), (-0.00534, 0.008594, 0.4552), (-0.008836, 0.02705, 0.4207), (-0.01241, 0.04497, 0.3883), (-0.01331, 0.04163, 0.3789), (-0.01393, 0.03657, 0.3723), (-0.01158, 0.01111, 0.3972), (-0.01317, 0.01109, 0.207), (-0.01139, 0.006077, 0.4557), (-0.02788, 0.01912, 0.4225), (-0.04407, 0.0318, 0.3913), (-0.04424, 0.02944, 0.3818), (-0.03967, 0.02586, 0.3747), (-0.0194, 0.007853, 0.3979), (-0.02101, 0.007839, 0.207), (-0.0139, 1.49e-09, 0.456), (-0.03576, -4.368e-09, 0.4233), (-0.05719, -9.722e-09, 0.3926), (-0.05705, -1.145e-08, 0.383), (-0.05033, -9.919e-09, 0.3757), (-0.02263, -8.808e-09, 0.3982), (-0.02426, -1.504e-08, 0.207), (-0.01139, -0.006077, 0.4557), (-0.02788, -0.01912, 0.4225), (-0.04407, -0.0318, 0.3913), (-0.04424, -0.02944, 0.3818), (-0.03967, -0.02586, 0.3747), (-0.0194, -0.007853, 0.3979), (-0.02101, -0.007839, 0.207), (-0.00534, -0.008594, 0.4552), (-0.008836, -0.02705, 0.4207), (-0.01241, -0.04497, 0.3883), (-0.01331, -0.04163, 0.3789), (-0.01393, -0.03657, 0.3723), (-0.01158, -0.01111, 0.3972), (-0.01317, -0.01109, 0.207)], [], [(0, 16, 9), (16, 17, 10, 9), (17, 18, 11, 10), (18, 19, 12, 11), (19, 20, 13, 12), (20, 21, 14, 13), (21, 22, 15, 14), (22, 1, 2, 15), (0, 9, 23), (9, 10, 24, 23), (10, 11, 25, 24), (11, 12, 26, 25), (12, 13, 27, 26), (13, 14, 28, 27), (14, 15, 29, 28), (15, 2, 3, 29), (0, 23, 30), (23, 24, 31, 30), (24, 25, 32, 31), (25, 26, 33, 32), (26, 27, 34, 33), (27, 28, 35, 34), (28, 29, 36, 35), (29, 3, 4, 36), (0, 30, 37), (30, 31, 38, 37), (31, 32, 39, 38), (32, 33, 40, 39), (33, 34, 41, 40), (34, 35, 42, 41), (35, 36, 43, 42), (36, 4, 5, 43), (0, 37, 44), (37, 38, 45, 44), (38, 39, 46, 45), (39, 40, 47, 46), (40, 41, 48, 47), (41, 42, 49, 48), (42, 43, 50, 49), (43, 5, 6, 50), (0, 44, 51), (44, 45, 52, 51), (45, 46, 53, 52), (46, 47, 54, 53), (47, 48, 55, 54), (48, 49, 56, 55), (49, 50, 57, 56), (50, 6, 7, 57), (0, 51, 58), (51, 52, 59, 58), (52, 53, 60, 59), (53, 54, 61, 60), (54, 55, 62, 61), (55, 56, 63, 62), (56, 57, 64, 63), (57, 7, 8, 64), (1, 22, 64, 8), (22, 21, 63, 64), (21, 20, 62, 63), (20, 19, 61, 62), (19, 18, 60, 61), (18, 17, 59, 60), (17, 16, 58, 59), (16, 0, 58)])
me_cylinder_005.polygons.foreach_set('use_smooth', [True] * 64)
_uv = me_cylinder_005.uv_layers.new(name='UVTex')
_uv.uv.foreach_set('vector', [0.5014, 0.9895, 0.5014, 0.8671, 0.6229, 0.8671, 0.5014, 0.8671, 0.5014, 0.7448, 0.6229, 0.7448, 0.6229, 0.8671, 0.5014, 0.7448, 0.5014, 0.6224, 0.6229, 0.6224, 0.6229, 0.7448, 0.5014, 0.6224, 0.5014, 0.5, 0.6229, 0.5, 0.6229, 0.6224, 0.5014, 0.5, 0.5014, 0.3776, 0.6229, 0.3776, 0.6229, 0.5, 0.5014, 0.3776, 0.5014, 0.2552, 0.6229, 0.2552, 0.6229, 0.3776, 0.5014, 0.2552, 0.5014, 0.1329, 0.6229, 0.1329, 0.6229, 0.2552, 0.5014, 0.1329, 0.5014, 0.01049, 0.6229, 0.01049, 0.6229, 0.1329, 0.6229, 0.9895, 0.6229, 0.8671, 0.7444, 0.8671, 0.6229, 0.8671, 0.6229, 0.7448, 0.7444, 0.7448, 0.7444, 0.8671, 0.6229, 0.7448, 0.6229, 0.6224, 0.7444, 0.6224, 0.7444, 0.7448, 0.6229, 0.6224, 0.6229, 0.5, 0.7444, 0.5, 0.7444, 0.6224, 0.6229, 0.5, 0.6229, 0.3776, 0.7444, 0.3776, 0.7444, 0.5, 0.6229, 0.3776, 0.6229, 0.2552, 0.7444, 0.2552, 0.7444, 0.3776, 0.6229, 0.2552, 0.6229, 0.1329, 0.7444, 0.1329, 0.7444, 0.2552, 0.6229, 0.1329, 0.6229, 0.01049, 0.7444, 0.01049, 0.7444, 0.1329, 0.7444, 0.9895, 0.7444, 0.8671, 0.8658, 0.8671, 0.7444, 0.8671, 0.7444, 0.7448, 0.8658, 0.7448, 0.8658, 0.8671, 0.7444, 0.7448, 0.7444, 0.6224, 0.8658, 0.6224, 0.8658, 0.7448, 0.7444, 0.6224, 0.7444, 0.5, 0.8658, 0.5, 0.8658, 0.6224, 0.7444, 0.5, 0.7444, 0.3776, 0.8658, 0.3776, 0.8658, 0.5, 0.7444, 0.3776, 0.7444, 0.2552, 0.8658, 0.2552, 0.8658, 0.3776, 0.7444, 0.2552, 0.7444, 0.1329, 0.8658, 0.1329, 0.8658, 0.2552, 0.7444, 0.1329, 0.7444, 0.01049, 0.8658, 0.01049, 0.8658, 0.1329, 0.8658, 0.9895, 0.8658, 0.8671, 0.9873, 0.8671, 0.8658, 0.8671, 0.8658, 0.7448, 0.9873, 0.7448, 0.9873, 0.8671, 0.8658, 0.7448, 0.8658, 0.6224, 0.9873, 0.6224, 0.9873, 0.7448, 0.8658, 0.6224, 0.8658, 0.5, 0.9873, 0.5, 0.9873, 0.6224, 0.8658, 0.5, 0.8658, 0.3776, 0.9873, 0.3776, 0.9873, 0.5, 0.8658, 0.3776, 0.8658, 0.2552, 0.9873, 0.2552, 0.9873, 0.3776, 0.8658, 0.2552, 0.8658, 0.1329, 0.9873, 0.1329, 0.9873, 0.2552, 0.8658, 0.1329, 0.8658, 0.01049, 0.9873, 0.01049, 0.9873, 0.1329, 0.0155, 0.9895, 0.0155, 0.8671, 0.137, 0.8671, 0.0155, 0.8671, 0.0155, 0.7448, 0.137, 0.7448, 0.137, 0.8671, 0.0155, 0.7448, 0.0155, 0.6224, 0.137, 0.6224, 0.137, 0.7448, 0.0155, 0.6224, 0.0155, 0.5, 0.137, 0.5, 0.137, 0.6224, 0.0155, 0.5, 0.0155, 0.3776, 0.137, 0.3776, 0.137, 0.5, 0.0155, 0.3776, 0.0155, 0.2552, 0.137, 0.2552, 0.137, 0.3776, 0.0155, 0.2552, 0.0155, 0.1329, 0.137, 0.1329, 0.137, 0.2552, 0.0155, 0.1329, 0.0155, 0.01049, 0.137, 0.01049, 0.137, 0.1329, 0.137, 0.9895, 0.137, 0.8671, 0.2585, 0.8671, 0.137, 0.8671, 0.137, 0.7448, 0.2585, 0.7448, 0.2585, 0.8671, 0.137, 0.7448, 0.137, 0.6224, 0.2585, 0.6224, 0.2585, 0.7448, 0.137, 0.6224, 0.137, 0.5, 0.2585, 0.5, 0.2585, 0.6224, 0.137, 0.5, 0.137, 0.3776, 0.2585, 0.3776, 0.2585, 0.5, 0.137, 0.3776, 0.137, 0.2552, 0.2585, 0.2552, 0.2585, 0.3776, 0.137, 0.2552, 0.137, 0.1329, 0.2585, 0.1329, 0.2585, 0.2552, 0.137, 0.1329, 0.137, 0.01049, 0.2585, 0.01049, 0.2585, 0.1329, 0.2585, 0.9895, 0.2585, 0.8671, 0.3799, 0.8671, 0.2585, 0.8671, 0.2585, 0.7448, 0.3799, 0.7448, 0.3799, 0.8671, 0.2585, 0.7448, 0.2585, 0.6224, 0.3799, 0.6224, 0.3799, 0.7448, 0.2585, 0.6224, 0.2585, 0.5, 0.3799, 0.5, 0.3799, 0.6224, 0.2585, 0.5, 0.2585, 0.3776, 0.3799, 0.3776, 0.3799, 0.5, 0.2585, 0.3776, 0.2585, 0.2552, 0.3799, 0.2552, 0.3799, 0.3776, 0.2585, 0.2552, 0.2585, 0.1329, 0.3799, 0.1329, 0.3799, 0.2552, 0.2585, 0.1329, 0.2585, 0.01049, 0.3799, 0.01049, 0.3799, 0.1329, 0.5014, 0.01049, 0.5014, 0.1329, 0.3799, 0.1329, 0.3799, 0.01049, 0.5014, 0.1329, 0.5014, 0.2552, 0.3799, 0.2552, 0.3799, 0.1329, 0.5014, 0.2552, 0.5014, 0.3776, 0.3799, 0.3776, 0.3799, 0.2552, 0.5014, 0.3776, 0.5014, 0.5, 0.3799, 0.5, 0.3799, 0.3776, 0.5014, 0.5, 0.5014, 0.6224, 0.3799, 0.6224, 0.3799, 0.5, 0.5014, 0.6224, 0.5014, 0.7448, 0.3799, 0.7448, 0.3799, 0.6224, 0.5014, 0.7448, 0.5014, 0.8671, 0.3799, 0.8671, 0.3799, 0.7448, 0.5014, 0.8671, 0.3799, 0.9895, 0.3799, 0.8671])
me_cylinder_005.materials.append(mat_shroom)
me_cylinder_005.use_remesh_preserve_volume = False
me_cylinder_005.use_remesh_preserve_attributes = False
me_cylinder_005.use_mirror_vertex_groups = False
me_cylinder_005.update()
me_cylinder_004 = bpy.data.meshes.new('Cylinder.004')
me_cylinder_004.from_pydata([(-0.03182, 5.758e-09, 0.5412), (0.0108, -0.0108, 2.1e-08), (0.01527, -2.247e-08, 2.1e-08), (0.0108, 0.0108, -2.452e-08), (3.062e-09, 0.01527, -2.452e-08), (-0.0108, 0.0108, -2.452e-08), (-0.01527, -2.338e-08, -2.452e-08), (-0.0108, -0.0108, -2.452e-08), (2.333e-08, -0.01527, 2.1e-08), (-0.01757, 4.253e-09, 0.5357), (-0.004247, 3.715e-10, 0.5062), (0.031, -5.085e-09, 0.4606), (0.03096, -6.665e-09, 0.451), (0.01792, -5.449e-09, 0.4427), (-0.01056, -5.89e-09, 0.4641), (0.00337, -1.44e-08, 0.2065), (-0.02147, -0.009487, 0.5352), (-0.01087, -0.01613, 0.5053), (0.01594, -0.03667, 0.4587), (0.01627, -0.03389, 0.4491), (0.007297, -0.02586, 0.4413), (-0.01379, -0.007853, 0.4637), (0.0001227, -0.007839, 0.2065), (-0.02147, 0.009487, 0.5352), (-0.01087, 0.01613, 0.5053), (0.01594, 0.03667, 0.4587), (0.01627, 0.03389, 0.4491), (0.007297, 0.02586, 0.4413), (-0.01379, 0.007853, 0.4637), (0.0001227, 0.007839, 0.2065), (-0.03088, 0.01342, 0.5339), (-0.02687, 0.02281, 0.5032), (-0.02043, 0.05187, 0.4539), (-0.0192, 0.04792, 0.4445), (-0.01834, 0.03657, 0.4379), (-0.02157, 0.01111, 0.4627), (-0.007717, 0.01109, 0.2065), (-0.04028, 0.009487, 0.5327), (-0.04286, 0.01613, 0.5011), (-0.05679, 0.03667, 0.4492), (-0.05466, 0.03389, 0.4399), (-0.04398, 0.02586, 0.4346), (-0.02936, 0.007853, 0.4617), (-0.01556, 0.007839, 0.2065), (-0.04418, 3.334e-09, 0.5322), (-0.04949, -1.19e-09, 0.5003), (-0.07186, -8.636e-09, 0.4472), (-0.06935, -9.97e-09, 0.4379), (-0.0546, -7.952e-09, 0.4332), (-0.03259, -6.65e-09, 0.4613), (-0.0188, -1.506e-08, 0.2065), (-0.04028, -0.009487, 0.5327), (-0.04286, -0.01613, 0.5011), (-0.05679, -0.03667, 0.4492), (-0.05466, -0.03389, 0.4399), (-0.04398, -0.02586, 0.4346), (-0.02936, -0.007853, 0.4617), (-0.01556, -0.007839, 0.2065), (-0.03088, -0.01342, 0.5339), (-0.02687, -0.02281, 0.5032), (-0.02043, -0.05187, 0.4539), (-0.0192, -0.04792, 0.4445), (-0.01834, -0.03657, 0.4379), (-0.02157, -0.01111, 0.4627), (-0.007717, -0.01109, 0.2065)], [], [(0, 16, 9), (16, 17, 10, 9), (17, 18, 11, 10), (18, 19, 12, 11), (19, 20, 13, 12), (20, 21, 14, 13), (21, 22, 15, 14), (22, 1, 2, 15), (0, 9, 23), (9, 10, 24, 23), (10, 11, 25, 24), (11, 12, 26, 25), (12, 13, 27, 26), (13, 14, 28, 27), (14, 15, 29, 28), (15, 2, 3, 29), (0, 23, 30), (23, 24, 31, 30), (24, 25, 32, 31), (25, 26, 33, 32), (26, 27, 34, 33), (27, 28, 35, 34), (28, 29, 36, 35), (29, 3, 4, 36), (0, 30, 37), (30, 31, 38, 37), (31, 32, 39, 38), (32, 33, 40, 39), (33, 34, 41, 40), (34, 35, 42, 41), (35, 36, 43, 42), (36, 4, 5, 43), (0, 37, 44), (37, 38, 45, 44), (38, 39, 46, 45), (39, 40, 47, 46), (40, 41, 48, 47), (41, 42, 49, 48), (42, 43, 50, 49), (43, 5, 6, 50), (0, 44, 51), (44, 45, 52, 51), (45, 46, 53, 52), (46, 47, 54, 53), (47, 48, 55, 54), (48, 49, 56, 55), (49, 50, 57, 56), (50, 6, 7, 57), (0, 51, 58), (51, 52, 59, 58), (52, 53, 60, 59), (53, 54, 61, 60), (54, 55, 62, 61), (55, 56, 63, 62), (56, 57, 64, 63), (57, 7, 8, 64), (1, 22, 64, 8), (22, 21, 63, 64), (21, 20, 62, 63), (20, 19, 61, 62), (19, 18, 60, 61), (18, 17, 59, 60), (17, 16, 58, 59), (16, 0, 58)])
me_cylinder_004.polygons.foreach_set('use_smooth', [True] * 64)
_uv = me_cylinder_004.uv_layers.new(name='UVTex')
_uv.uv.foreach_set('vector', [0.5014, 0.9895, 0.5014, 0.8671, 0.6229, 0.8671, 0.5014, 0.8671, 0.5014, 0.7448, 0.6229, 0.7448, 0.6229, 0.8671, 0.5014, 0.7448, 0.5014, 0.6224, 0.6229, 0.6224, 0.6229, 0.7448, 0.5014, 0.6224, 0.5014, 0.5, 0.6229, 0.5, 0.6229, 0.6224, 0.5014, 0.5, 0.5014, 0.3776, 0.6229, 0.3776, 0.6229, 0.5, 0.5014, 0.3776, 0.5014, 0.2552, 0.6229, 0.2552, 0.6229, 0.3776, 0.5014, 0.2552, 0.5014, 0.1329, 0.6229, 0.1329, 0.6229, 0.2552, 0.5014, 0.1329, 0.5014, 0.01049, 0.6229, 0.01049, 0.6229, 0.1329, 0.6229, 0.9895, 0.6229, 0.8671, 0.7444, 0.8671, 0.6229, 0.8671, 0.6229, 0.7448, 0.7444, 0.7448, 0.7444, 0.8671, 0.6229, 0.7448, 0.6229, 0.6224, 0.7444, 0.6224, 0.7444, 0.7448, 0.6229, 0.6224, 0.6229, 0.5, 0.7444, 0.5, 0.7444, 0.6224, 0.6229, 0.5, 0.6229, 0.3776, 0.7444, 0.3776, 0.7444, 0.5, 0.6229, 0.3776, 0.6229, 0.2552, 0.7444, 0.2552, 0.7444, 0.3776, 0.6229, 0.2552, 0.6229, 0.1329, 0.7444, 0.1329, 0.7444, 0.2552, 0.6229, 0.1329, 0.6229, 0.01049, 0.7444, 0.01049, 0.7444, 0.1329, 0.7444, 0.9895, 0.7444, 0.8671, 0.8658, 0.8671, 0.7444, 0.8671, 0.7444, 0.7448, 0.8658, 0.7448, 0.8658, 0.8671, 0.7444, 0.7448, 0.7444, 0.6224, 0.8658, 0.6224, 0.8658, 0.7448, 0.7444, 0.6224, 0.7444, 0.5, 0.8658, 0.5, 0.8658, 0.6224, 0.7444, 0.5, 0.7444, 0.3776, 0.8658, 0.3776, 0.8658, 0.5, 0.7444, 0.3776, 0.7444, 0.2552, 0.8658, 0.2552, 0.8658, 0.3776, 0.7444, 0.2552, 0.7444, 0.1329, 0.8658, 0.1329, 0.8658, 0.2552, 0.7444, 0.1329, 0.7444, 0.01049, 0.8658, 0.01049, 0.8658, 0.1329, 0.8658, 0.9895, 0.8658, 0.8671, 0.9873, 0.8671, 0.8658, 0.8671, 0.8658, 0.7448, 0.9873, 0.7448, 0.9873, 0.8671, 0.8658, 0.7448, 0.8658, 0.6224, 0.9873, 0.6224, 0.9873, 0.7448, 0.8658, 0.6224, 0.8658, 0.5, 0.9873, 0.5, 0.9873, 0.6224, 0.8658, 0.5, 0.8658, 0.3776, 0.9873, 0.3776, 0.9873, 0.5, 0.8658, 0.3776, 0.8658, 0.2552, 0.9873, 0.2552, 0.9873, 0.3776, 0.8658, 0.2552, 0.8658, 0.1329, 0.9873, 0.1329, 0.9873, 0.2552, 0.8658, 0.1329, 0.8658, 0.01049, 0.9873, 0.01049, 0.9873, 0.1329, 0.0155, 0.9895, 0.0155, 0.8671, 0.137, 0.8671, 0.0155, 0.8671, 0.0155, 0.7448, 0.137, 0.7448, 0.137, 0.8671, 0.0155, 0.7448, 0.0155, 0.6224, 0.137, 0.6224, 0.137, 0.7448, 0.0155, 0.6224, 0.0155, 0.5, 0.137, 0.5, 0.137, 0.6224, 0.0155, 0.5, 0.0155, 0.3776, 0.137, 0.3776, 0.137, 0.5, 0.0155, 0.3776, 0.0155, 0.2552, 0.137, 0.2552, 0.137, 0.3776, 0.0155, 0.2552, 0.0155, 0.1329, 0.137, 0.1329, 0.137, 0.2552, 0.0155, 0.1329, 0.0155, 0.01049, 0.137, 0.01049, 0.137, 0.1329, 0.137, 0.9895, 0.137, 0.8671, 0.2585, 0.8671, 0.137, 0.8671, 0.137, 0.7448, 0.2585, 0.7448, 0.2585, 0.8671, 0.137, 0.7448, 0.137, 0.6224, 0.2585, 0.6224, 0.2585, 0.7448, 0.137, 0.6224, 0.137, 0.5, 0.2585, 0.5, 0.2585, 0.6224, 0.137, 0.5, 0.137, 0.3776, 0.2585, 0.3776, 0.2585, 0.5, 0.137, 0.3776, 0.137, 0.2552, 0.2585, 0.2552, 0.2585, 0.3776, 0.137, 0.2552, 0.137, 0.1329, 0.2585, 0.1329, 0.2585, 0.2552, 0.137, 0.1329, 0.137, 0.01049, 0.2585, 0.01049, 0.2585, 0.1329, 0.2585, 0.9895, 0.2585, 0.8671, 0.3799, 0.8671, 0.2585, 0.8671, 0.2585, 0.7448, 0.3799, 0.7448, 0.3799, 0.8671, 0.2585, 0.7448, 0.2585, 0.6224, 0.3799, 0.6224, 0.3799, 0.7448, 0.2585, 0.6224, 0.2585, 0.5, 0.3799, 0.5, 0.3799, 0.6224, 0.2585, 0.5, 0.2585, 0.3776, 0.3799, 0.3776, 0.3799, 0.5, 0.2585, 0.3776, 0.2585, 0.2552, 0.3799, 0.2552, 0.3799, 0.3776, 0.2585, 0.2552, 0.2585, 0.1329, 0.3799, 0.1329, 0.3799, 0.2552, 0.2585, 0.1329, 0.2585, 0.01049, 0.3799, 0.01049, 0.3799, 0.1329, 0.5014, 0.01049, 0.5014, 0.1329, 0.3799, 0.1329, 0.3799, 0.01049, 0.5014, 0.1329, 0.5014, 0.2552, 0.3799, 0.2552, 0.3799, 0.1329, 0.5014, 0.2552, 0.5014, 0.3776, 0.3799, 0.3776, 0.3799, 0.2552, 0.5014, 0.3776, 0.5014, 0.5, 0.3799, 0.5, 0.3799, 0.3776, 0.5014, 0.5, 0.5014, 0.6224, 0.3799, 0.6224, 0.3799, 0.5, 0.5014, 0.6224, 0.5014, 0.7448, 0.3799, 0.7448, 0.3799, 0.6224, 0.5014, 0.7448, 0.5014, 0.8671, 0.3799, 0.8671, 0.3799, 0.7448, 0.5014, 0.8671, 0.3799, 0.9895, 0.3799, 0.8671])
me_cylinder_004.materials.append(mat_shroom)
me_cylinder_004.use_remesh_preserve_volume = False
me_cylinder_004.use_remesh_preserve_attributes = False
me_cylinder_004.use_mirror_vertex_groups = False
me_cylinder_004.update()
me_cylinder_003 = bpy.data.meshes.new('Cylinder.003')
me_cylinder_003.from_pydata([(0.008184, 1.944e-09, 0.2944), (0.04249, -0.04239, -0.0006078), (0.06005, -5.054e-08, -0.0006078), (0.04249, 0.04239, -0.0006079), (0.0001045, 0.05994, -0.0006079), (-0.04228, 0.04239, -0.0006079), (-0.05984, -5.412e-08, -0.0006079), (-0.04228, -0.04239, -0.0006079), (0.0001046, -0.05994, -0.0006078), (0.0476, -5.872e-09, 0.2731), (0.06499, -1.15e-08, 0.2558), (0.126, -2.504e-08, 0.2199), (0.1342, -3.366e-08, 0.1873), (0.1129, -4.051e-08, 0.1694), (0.03673, -3.396e-08, 0.1744), (0.02873, -3.989e-08, 0.08479), (0.03499, -0.03071, 0.2748), (0.04759, -0.04239, 0.2581), (0.08955, -0.08453, 0.2248), (0.09415, -0.09753, 0.1926), (0.07829, -0.08426, 0.174), (0.02424, -0.03042, 0.1761), (0.01703, -0.02826, 0.08504), (0.03499, 0.03071, 0.2748), (0.04759, 0.04239, 0.2581), (0.08955, 0.08453, 0.2248), (0.09415, 0.09753, 0.1926), (0.07829, 0.08426, 0.174), (0.02424, 0.03042, 0.1761), (0.01703, 0.02826, 0.08504), (0.004558, 0.04342, 0.2789), (0.005575, 0.05994, 0.2637), (0.00161, 0.1195, 0.2365), (-0.002526, 0.1379, 0.2055), (-0.005235, 0.1192, 0.1852), (-0.005907, 0.04301, 0.1801), (-0.01123, 0.03996, 0.08566), (-0.02588, 0.03071, 0.2829), (-0.03644, 0.04239, 0.2693), (-0.08633, 0.08453, 0.2482), (-0.0992, 0.09753, 0.2184), (-0.08876, 0.08426, 0.1963), (-0.03606, 0.03042, 0.1841), (-0.03948, 0.02826, 0.08627), (-0.03849, -8.068e-09, 0.2846), (-0.05384, -1.453e-08, 0.2717), (-0.1227, -2.991e-08, 0.2531), (-0.1392, -4.063e-08, 0.2237), (-0.1234, -4.653e-08, 0.2009), (-0.04854, -3.614e-08, 0.1858), (-0.05118, -4.221e-08, 0.08652), (-0.02588, -0.03071, 0.2829), (-0.03644, -0.04239, 0.2693), (-0.08633, -0.08453, 0.2482), (-0.0992, -0.09753, 0.2184), (-0.08876, -0.08426, 0.1963), (-0.03606, -0.03042, 0.1841), (-0.03948, -0.02826, 0.08627), (0.004558, -0.04342, 0.2789), (0.005575, -0.05994, 0.2637), (0.00161, -0.1195, 0.2365), (-0.002525, -0.1379, 0.2055), (-0.005235, -0.1192, 0.1852), (-0.005907, -0.04301, 0.1801), (-0.01123, -0.03996, 0.08566)], [], [(0, 16, 9), (16, 17, 10, 9), (17, 18, 11, 10), (18, 19, 12, 11), (19, 20, 13, 12), (20, 21, 14, 13), (21, 22, 15, 14), (22, 1, 2, 15), (0, 9, 23), (9, 10, 24, 23), (10, 11, 25, 24), (11, 12, 26, 25), (12, 13, 27, 26), (13, 14, 28, 27), (14, 15, 29, 28), (15, 2, 3, 29), (0, 23, 30), (23, 24, 31, 30), (24, 25, 32, 31), (25, 26, 33, 32), (26, 27, 34, 33), (27, 28, 35, 34), (28, 29, 36, 35), (29, 3, 4, 36), (0, 30, 37), (30, 31, 38, 37), (31, 32, 39, 38), (32, 33, 40, 39), (33, 34, 41, 40), (34, 35, 42, 41), (35, 36, 43, 42), (36, 4, 5, 43), (0, 37, 44), (37, 38, 45, 44), (38, 39, 46, 45), (39, 40, 47, 46), (40, 41, 48, 47), (41, 42, 49, 48), (42, 43, 50, 49), (43, 5, 6, 50), (0, 44, 51), (44, 45, 52, 51), (45, 46, 53, 52), (46, 47, 54, 53), (47, 48, 55, 54), (48, 49, 56, 55), (49, 50, 57, 56), (50, 6, 7, 57), (0, 51, 58), (51, 52, 59, 58), (52, 53, 60, 59), (53, 54, 61, 60), (54, 55, 62, 61), (55, 56, 63, 62), (56, 57, 64, 63), (57, 7, 8, 64), (1, 22, 64, 8), (22, 21, 63, 64), (21, 20, 62, 63), (20, 19, 61, 62), (19, 18, 60, 61), (18, 17, 59, 60), (17, 16, 58, 59), (16, 0, 58)])
me_cylinder_003.polygons.foreach_set('use_smooth', [True] * 64)
_uv = me_cylinder_003.uv_layers.new(name='UVTex')
_uv.uv.foreach_set('vector', [0.5014, 0.9895, 0.5014, 0.8671, 0.6229, 0.8671, 0.5014, 0.8671, 0.5014, 0.7448, 0.6229, 0.7448, 0.6229, 0.8671, 0.5014, 0.7448, 0.5014, 0.6224, 0.6229, 0.6224, 0.6229, 0.7448, 0.5014, 0.6224, 0.5014, 0.5, 0.6229, 0.5, 0.6229, 0.6224, 0.5014, 0.5, 0.5014, 0.3776, 0.6229, 0.3776, 0.6229, 0.5, 0.5014, 0.3776, 0.5014, 0.2552, 0.6229, 0.2552, 0.6229, 0.3776, 0.5014, 0.2552, 0.5014, 0.1329, 0.6229, 0.1329, 0.6229, 0.2552, 0.5014, 0.1329, 0.5014, 0.01049, 0.6229, 0.01049, 0.6229, 0.1329, 0.6229, 0.9895, 0.6229, 0.8671, 0.7444, 0.8671, 0.6229, 0.8671, 0.6229, 0.7448, 0.7444, 0.7448, 0.7444, 0.8671, 0.6229, 0.7448, 0.6229, 0.6224, 0.7444, 0.6224, 0.7444, 0.7448, 0.6229, 0.6224, 0.6229, 0.5, 0.7444, 0.5, 0.7444, 0.6224, 0.6229, 0.5, 0.6229, 0.3776, 0.7444, 0.3776, 0.7444, 0.5, 0.6229, 0.3776, 0.6229, 0.2552, 0.7444, 0.2552, 0.7444, 0.3776, 0.6229, 0.2552, 0.6229, 0.1329, 0.7444, 0.1329, 0.7444, 0.2552, 0.6229, 0.1329, 0.6229, 0.01049, 0.7444, 0.01049, 0.7444, 0.1329, 0.7444, 0.9895, 0.7444, 0.8671, 0.8658, 0.8671, 0.7444, 0.8671, 0.7444, 0.7448, 0.8658, 0.7448, 0.8658, 0.8671, 0.7444, 0.7448, 0.7444, 0.6224, 0.8658, 0.6224, 0.8658, 0.7448, 0.7444, 0.6224, 0.7444, 0.5, 0.8658, 0.5, 0.8658, 0.6224, 0.7444, 0.5, 0.7444, 0.3776, 0.8658, 0.3776, 0.8658, 0.5, 0.7444, 0.3776, 0.7444, 0.2552, 0.8658, 0.2552, 0.8658, 0.3776, 0.7444, 0.2552, 0.7444, 0.1329, 0.8658, 0.1329, 0.8658, 0.2552, 0.7444, 0.1329, 0.7444, 0.01049, 0.8658, 0.01049, 0.8658, 0.1329, 0.8658, 0.9895, 0.8658, 0.8671, 0.9873, 0.8671, 0.8658, 0.8671, 0.8658, 0.7448, 0.9873, 0.7448, 0.9873, 0.8671, 0.8658, 0.7448, 0.8658, 0.6224, 0.9873, 0.6224, 0.9873, 0.7448, 0.8658, 0.6224, 0.8658, 0.5, 0.9873, 0.5, 0.9873, 0.6224, 0.8658, 0.5, 0.8658, 0.3776, 0.9873, 0.3776, 0.9873, 0.5, 0.8658, 0.3776, 0.8658, 0.2552, 0.9873, 0.2552, 0.9873, 0.3776, 0.8658, 0.2552, 0.8658, 0.1329, 0.9873, 0.1329, 0.9873, 0.2552, 0.8658, 0.1329, 0.8658, 0.01049, 0.9873, 0.01049, 0.9873, 0.1329, 0.0155, 0.9895, 0.0155, 0.8671, 0.137, 0.8671, 0.0155, 0.8671, 0.0155, 0.7448, 0.137, 0.7448, 0.137, 0.8671, 0.0155, 0.7448, 0.0155, 0.6224, 0.137, 0.6224, 0.137, 0.7448, 0.0155, 0.6224, 0.0155, 0.5, 0.137, 0.5, 0.137, 0.6224, 0.0155, 0.5, 0.0155, 0.3776, 0.137, 0.3776, 0.137, 0.5, 0.0155, 0.3776, 0.0155, 0.2552, 0.137, 0.2552, 0.137, 0.3776, 0.0155, 0.2552, 0.0155, 0.1329, 0.137, 0.1329, 0.137, 0.2552, 0.0155, 0.1329, 0.0155, 0.01049, 0.137, 0.01049, 0.137, 0.1329, 0.137, 0.9895, 0.137, 0.8671, 0.2585, 0.8671, 0.137, 0.8671, 0.137, 0.7448, 0.2585, 0.7448, 0.2585, 0.8671, 0.137, 0.7448, 0.137, 0.6224, 0.2585, 0.6224, 0.2585, 0.7448, 0.137, 0.6224, 0.137, 0.5, 0.2585, 0.5, 0.2585, 0.6224, 0.137, 0.5, 0.137, 0.3776, 0.2585, 0.3776, 0.2585, 0.5, 0.137, 0.3776, 0.137, 0.2552, 0.2585, 0.2552, 0.2585, 0.3776, 0.137, 0.2552, 0.137, 0.1329, 0.2585, 0.1329, 0.2585, 0.2552, 0.137, 0.1329, 0.137, 0.01049, 0.2585, 0.01049, 0.2585, 0.1329, 0.2585, 0.9895, 0.2585, 0.8671, 0.3799, 0.8671, 0.2585, 0.8671, 0.2585, 0.7448, 0.3799, 0.7448, 0.3799, 0.8671, 0.2585, 0.7448, 0.2585, 0.6224, 0.3799, 0.6224, 0.3799, 0.7448, 0.2585, 0.6224, 0.2585, 0.5, 0.3799, 0.5, 0.3799, 0.6224, 0.2585, 0.5, 0.2585, 0.3776, 0.3799, 0.3776, 0.3799, 0.5, 0.2585, 0.3776, 0.2585, 0.2552, 0.3799, 0.2552, 0.3799, 0.3776, 0.2585, 0.2552, 0.2585, 0.1329, 0.3799, 0.1329, 0.3799, 0.2552, 0.2585, 0.1329, 0.2585, 0.01049, 0.3799, 0.01049, 0.3799, 0.1329, 0.5014, 0.01049, 0.5014, 0.1329, 0.3799, 0.1329, 0.3799, 0.01049, 0.5014, 0.1329, 0.5014, 0.2552, 0.3799, 0.2552, 0.3799, 0.1329, 0.5014, 0.2552, 0.5014, 0.3776, 0.3799, 0.3776, 0.3799, 0.2552, 0.5014, 0.3776, 0.5014, 0.5, 0.3799, 0.5, 0.3799, 0.3776, 0.5014, 0.5, 0.5014, 0.6224, 0.3799, 0.6224, 0.3799, 0.5, 0.5014, 0.6224, 0.5014, 0.7448, 0.3799, 0.7448, 0.3799, 0.6224, 0.5014, 0.7448, 0.5014, 0.8671, 0.3799, 0.8671, 0.3799, 0.7448, 0.5014, 0.8671, 0.3799, 0.9895, 0.3799, 0.8671])
me_cylinder_003.materials.append(mat_shroom)
me_cylinder_003.use_remesh_preserve_volume = False
me_cylinder_003.use_remesh_preserve_attributes = False
me_cylinder_003.use_mirror_vertex_groups = False
me_cylinder_003.update()
me_cylinder_002 = bpy.data.meshes.new('Cylinder.002')
me_cylinder_002.from_pydata([(-9.437e-05, 9.749e-09, 0.465), (0.04546, -0.04546, 2.395e-08), (0.06429, -6.336e-08, 2.395e-08), (0.04546, 0.04546, -1.437e-08), (6.846e-09, 0.06429, -1.437e-08), (-0.04546, 0.04546, -1.437e-08), (-0.06429, -6.719e-08, -1.437e-08), (-0.04546, -0.04546, -1.437e-08), (9.217e-08, -0.06429, 2.395e-08), (0.05596, 2.46e-09, 0.4385), (0.06656, -5.979e-09, 0.4128), (0.1488, -2.295e-08, 0.3643), (0.1706, -3.372e-08, 0.3331), (0.1565, -4.144e-08, 0.3166), (0.0498, -3.162e-08, 0.3053), (0.0412, -4.164e-08, 0.1605), (0.03883, -0.04135, 0.4385), (0.04385, -0.05483, 0.4128), (0.1027, -0.1113, 0.3657), (0.1188, -0.1251, 0.3352), (0.1092, -0.1142, 0.3182), (0.03412, -0.03785, 0.3053), (0.02632, -0.03593, 0.1605), (0.03883, 0.04135, 0.4385), (0.04385, 0.05483, 0.4128), (0.1027, 0.1113, 0.3657), (0.1188, 0.1251, 0.3352), (0.1092, 0.1142, 0.3182), (0.03412, 0.03785, 0.3053), (0.02632, 0.03593, 0.1605), (-0.002515, 0.05848, 0.4385), (-0.01099, 0.07755, 0.4128), (-0.008568, 0.1575, 0.3693), (-0.006147, 0.1769, 0.3403), (-0.004936, 0.1615, 0.3222), (-0.003726, 0.05352, 0.3053), (-0.009608, 0.05081, 0.1605), (-0.04386, 0.04135, 0.4385), (-0.06582, 0.05483, 0.4128), (-0.1199, 0.1113, 0.3728), (-0.1311, 0.1251, 0.3453), (-0.1191, 0.1142, 0.3261), (-0.04157, 0.03785, 0.3053), (-0.04554, 0.03593, 0.1605), (-0.06099, -1.026e-09, 0.4385), (-0.08854, -1.06e-08, 0.4128), (-0.166, -3.2e-08, 0.3742), (-0.1829, -4.377e-08, 0.3474), (-0.1664, -5.068e-08, 0.3278), (-0.05725, -3.481e-08, 0.3053), (-0.06042, -4.467e-08, 0.1605), (-0.04386, -0.04135, 0.4385), (-0.06582, -0.05483, 0.4128), (-0.1199, -0.1113, 0.3728), (-0.1311, -0.1251, 0.3453), (-0.1191, -0.1142, 0.3261), (-0.04157, -0.03785, 0.3053), (-0.04554, -0.03593, 0.1605), (-0.002515, -0.05847, 0.4385), (-0.01099, -0.07755, 0.4128), (-0.008568, -0.1575, 0.3693), (-0.006147, -0.1769, 0.3403), (-0.004936, -0.1615, 0.3222), (-0.003726, -0.05352, 0.3053), (-0.009608, -0.05081, 0.1605)], [], [(0, 16, 9), (16, 17, 10, 9), (17, 18, 11, 10), (18, 19, 12, 11), (19, 20, 13, 12), (20, 21, 14, 13), (21, 22, 15, 14), (22, 1, 2, 15), (0, 9, 23), (9, 10, 24, 23), (10, 11, 25, 24), (11, 12, 26, 25), (12, 13, 27, 26), (13, 14, 28, 27), (14, 15, 29, 28), (15, 2, 3, 29), (0, 23, 30), (23, 24, 31, 30), (24, 25, 32, 31), (25, 26, 33, 32), (26, 27, 34, 33), (27, 28, 35, 34), (28, 29, 36, 35), (29, 3, 4, 36), (0, 30, 37), (30, 31, 38, 37), (31, 32, 39, 38), (32, 33, 40, 39), (33, 34, 41, 40), (34, 35, 42, 41), (35, 36, 43, 42), (36, 4, 5, 43), (0, 37, 44), (37, 38, 45, 44), (38, 39, 46, 45), (39, 40, 47, 46), (40, 41, 48, 47), (41, 42, 49, 48), (42, 43, 50, 49), (43, 5, 6, 50), (0, 44, 51), (44, 45, 52, 51), (45, 46, 53, 52), (46, 47, 54, 53), (47, 48, 55, 54), (48, 49, 56, 55), (49, 50, 57, 56), (50, 6, 7, 57), (0, 51, 58), (51, 52, 59, 58), (52, 53, 60, 59), (53, 54, 61, 60), (54, 55, 62, 61), (55, 56, 63, 62), (56, 57, 64, 63), (57, 7, 8, 64), (1, 22, 64, 8), (22, 21, 63, 64), (21, 20, 62, 63), (20, 19, 61, 62), (19, 18, 60, 61), (18, 17, 59, 60), (17, 16, 58, 59), (16, 0, 58)])
me_cylinder_002.polygons.foreach_set('use_smooth', [True] * 64)
_uv = me_cylinder_002.uv_layers.new(name='UVTex')
_uv.uv.foreach_set('vector', [0.5014, 0.9895, 0.5014, 0.8671, 0.6229, 0.8671, 0.5014, 0.8671, 0.5014, 0.7448, 0.6229, 0.7448, 0.6229, 0.8671, 0.5014, 0.7448, 0.5014, 0.6224, 0.6229, 0.6224, 0.6229, 0.7448, 0.5014, 0.6224, 0.5014, 0.5, 0.6229, 0.5, 0.6229, 0.6224, 0.5014, 0.5, 0.5014, 0.3776, 0.6229, 0.3776, 0.6229, 0.5, 0.5014, 0.3776, 0.5014, 0.2552, 0.6229, 0.2552, 0.6229, 0.3776, 0.5014, 0.2552, 0.5014, 0.1329, 0.6229, 0.1329, 0.6229, 0.2552, 0.5014, 0.1329, 0.5014, 0.01049, 0.6229, 0.01049, 0.6229, 0.1329, 0.6229, 0.9895, 0.6229, 0.8671, 0.7444, 0.8671, 0.6229, 0.8671, 0.6229, 0.7448, 0.7444, 0.7448, 0.7444, 0.8671, 0.6229, 0.7448, 0.6229, 0.6224, 0.7444, 0.6224, 0.7444, 0.7448, 0.6229, 0.6224, 0.6229, 0.5, 0.7444, 0.5, 0.7444, 0.6224, 0.6229, 0.5, 0.6229, 0.3776, 0.7444, 0.3776, 0.7444, 0.5, 0.6229, 0.3776, 0.6229, 0.2552, 0.7444, 0.2552, 0.7444, 0.3776, 0.6229, 0.2552, 0.6229, 0.1329, 0.7444, 0.1329, 0.7444, 0.2552, 0.6229, 0.1329, 0.6229, 0.01049, 0.7444, 0.01049, 0.7444, 0.1329, 0.7444, 0.9895, 0.7444, 0.8671, 0.8658, 0.8671, 0.7444, 0.8671, 0.7444, 0.7448, 0.8658, 0.7448, 0.8658, 0.8671, 0.7444, 0.7448, 0.7444, 0.6224, 0.8658, 0.6224, 0.8658, 0.7448, 0.7444, 0.6224, 0.7444, 0.5, 0.8658, 0.5, 0.8658, 0.6224, 0.7444, 0.5, 0.7444, 0.3776, 0.8658, 0.3776, 0.8658, 0.5, 0.7444, 0.3776, 0.7444, 0.2552, 0.8658, 0.2552, 0.8658, 0.3776, 0.7444, 0.2552, 0.7444, 0.1329, 0.8658, 0.1329, 0.8658, 0.2552, 0.7444, 0.1329, 0.7444, 0.01049, 0.8658, 0.01049, 0.8658, 0.1329, 0.8658, 0.9895, 0.8658, 0.8671, 0.9873, 0.8671, 0.8658, 0.8671, 0.8658, 0.7448, 0.9873, 0.7448, 0.9873, 0.8671, 0.8658, 0.7448, 0.8658, 0.6224, 0.9873, 0.6224, 0.9873, 0.7448, 0.8658, 0.6224, 0.8658, 0.5, 0.9873, 0.5, 0.9873, 0.6224, 0.8658, 0.5, 0.8658, 0.3776, 0.9873, 0.3776, 0.9873, 0.5, 0.8658, 0.3776, 0.8658, 0.2552, 0.9873, 0.2552, 0.9873, 0.3776, 0.8658, 0.2552, 0.8658, 0.1329, 0.9873, 0.1329, 0.9873, 0.2552, 0.8658, 0.1329, 0.8658, 0.01049, 0.9873, 0.01049, 0.9873, 0.1329, 0.0155, 0.9895, 0.0155, 0.8671, 0.137, 0.8671, 0.0155, 0.8671, 0.0155, 0.7448, 0.137, 0.7448, 0.137, 0.8671, 0.0155, 0.7448, 0.0155, 0.6224, 0.137, 0.6224, 0.137, 0.7448, 0.0155, 0.6224, 0.0155, 0.5, 0.137, 0.5, 0.137, 0.6224, 0.0155, 0.5, 0.0155, 0.3776, 0.137, 0.3776, 0.137, 0.5, 0.0155, 0.3776, 0.0155, 0.2552, 0.137, 0.2552, 0.137, 0.3776, 0.0155, 0.2552, 0.0155, 0.1329, 0.137, 0.1329, 0.137, 0.2552, 0.0155, 0.1329, 0.0155, 0.01049, 0.137, 0.01049, 0.137, 0.1329, 0.137, 0.9895, 0.137, 0.8671, 0.2585, 0.8671, 0.137, 0.8671, 0.137, 0.7448, 0.2585, 0.7448, 0.2585, 0.8671, 0.137, 0.7448, 0.137, 0.6224, 0.2585, 0.6224, 0.2585, 0.7448, 0.137, 0.6224, 0.137, 0.5, 0.2585, 0.5, 0.2585, 0.6224, 0.137, 0.5, 0.137, 0.3776, 0.2585, 0.3776, 0.2585, 0.5, 0.137, 0.3776, 0.137, 0.2552, 0.2585, 0.2552, 0.2585, 0.3776, 0.137, 0.2552, 0.137, 0.1329, 0.2585, 0.1329, 0.2585, 0.2552, 0.137, 0.1329, 0.137, 0.01049, 0.2585, 0.01049, 0.2585, 0.1329, 0.2585, 0.9895, 0.2585, 0.8671, 0.3799, 0.8671, 0.2585, 0.8671, 0.2585, 0.7448, 0.3799, 0.7448, 0.3799, 0.8671, 0.2585, 0.7448, 0.2585, 0.6224, 0.3799, 0.6224, 0.3799, 0.7448, 0.2585, 0.6224, 0.2585, 0.5, 0.3799, 0.5, 0.3799, 0.6224, 0.2585, 0.5, 0.2585, 0.3776, 0.3799, 0.3776, 0.3799, 0.5, 0.2585, 0.3776, 0.2585, 0.2552, 0.3799, 0.2552, 0.3799, 0.3776, 0.2585, 0.2552, 0.2585, 0.1329, 0.3799, 0.1329, 0.3799, 0.2552, 0.2585, 0.1329, 0.2585, 0.01049, 0.3799, 0.01049, 0.3799, 0.1329, 0.5014, 0.01049, 0.5014, 0.1329, 0.3799, 0.1329, 0.3799, 0.01049, 0.5014, 0.1329, 0.5014, 0.2552, 0.3799, 0.2552, 0.3799, 0.1329, 0.5014, 0.2552, 0.5014, 0.3776, 0.3799, 0.3776, 0.3799, 0.2552, 0.5014, 0.3776, 0.5014, 0.5, 0.3799, 0.5, 0.3799, 0.3776, 0.5014, 0.5, 0.5014, 0.6224, 0.3799, 0.6224, 0.3799, 0.5, 0.5014, 0.6224, 0.5014, 0.7448, 0.3799, 0.7448, 0.3799, 0.6224, 0.5014, 0.7448, 0.5014, 0.8671, 0.3799, 0.8671, 0.3799, 0.7448, 0.5014, 0.8671, 0.3799, 0.9895, 0.3799, 0.8671])
me_cylinder_002.materials.append(mat_shroom)
me_cylinder_002.use_remesh_preserve_volume = False
me_cylinder_002.use_remesh_preserve_attributes = False
me_cylinder_002.use_mirror_vertex_groups = False
me_cylinder_002.update()
me_cylinder = bpy.data.meshes.new('Cylinder')
me_cylinder.from_pydata([(-0.09862, 1.533e-08, 0.4696), (0.07071, -0.07071, 3.725e-08), (0.1, -7.153e-08, 3.725e-08), (0.07071, 0.07071, -2.235e-08), (-2.385e-09, 0.1, -2.235e-08), (-0.07071, 0.07071, -2.235e-08), (-0.1, -7.749e-08, -2.235e-08), (-0.07071, -0.07071, -2.235e-08), (1.303e-07, -0.1, 3.725e-08), (0.009759, 8.076e-09, 0.4514), (0.09496, -5.472e-09, 0.398), (0.1867, -2.78e-08, 0.3647), (0.2061, -4.277e-08, 0.3313), (0.2054, -5.595e-08, 0.2803), (0.05378, -4.778e-08, 0.2536), (0.08439, -5.781e-08, 0.1368), (-0.01854, -0.07071, 0.4439), (0.04727, -0.1192, 0.3853), (0.1164, -0.1758, 0.3459), (0.1329, -0.1829, 0.3117), (0.1362, -0.1731, 0.2618), (0.02518, -0.07071, 0.2473), (0.05544, -0.07071, 0.1324), (-0.01854, 0.07071, 0.4439), (0.04727, 0.1192, 0.3853), (0.1164, 0.1758, 0.3459), (0.1329, 0.1829, 0.3117), (0.1362, 0.1731, 0.2618), (0.02518, 0.07071, 0.2473), (0.05544, 0.07071, 0.1324), (-0.08685, 0.1, 0.4256), (-0.06785, 0.1685, 0.3545), (-0.0534, 0.2486, 0.3005), (-0.04378, 0.2586, 0.2645), (-0.03111, 0.2448, 0.2171), (-0.04388, 0.1, 0.2321), (-0.01446, 0.1, 0.1217), (-0.1552, 0.07071, 0.4073), (-0.183, 0.1192, 0.3238), (-0.2232, 0.1758, 0.2551), (-0.2205, 0.1829, 0.2173), (-0.1984, 0.1731, 0.1724), (-0.1129, 0.07071, 0.2169), (-0.08435, 0.07071, 0.1109), (-0.1835, 3.477e-10, 0.3998), (-0.2307, -1.85e-08, 0.311), (-0.2935, -4.701e-08, 0.2363), (-0.2936, -6.275e-08, 0.1977), (-0.2677, -7.487e-08, 0.1538), (-0.1415, -5.521e-08, 0.2106), (-0.1133, -6.48e-08, 0.1065), (-0.1552, -0.07071, 0.4073), (-0.183, -0.1192, 0.3238), (-0.2232, -0.1758, 0.2551), (-0.2205, -0.1829, 0.2173), (-0.1984, -0.1731, 0.1724), (-0.1129, -0.07071, 0.2169), (-0.08435, -0.07071, 0.1109), (-0.08685, -0.1, 0.4256), (-0.06785, -0.1685, 0.3545), (-0.0534, -0.2486, 0.3005), (-0.04378, -0.2586, 0.2645), (-0.03111, -0.2448, 0.2171), (-0.04388, -0.1, 0.2321), (-0.01446, -0.1, 0.1217)], [], [(0, 16, 9), (16, 17, 10, 9), (17, 18, 11, 10), (18, 19, 12, 11), (19, 20, 13, 12), (20, 21, 14, 13), (21, 22, 15, 14), (22, 1, 2, 15), (0, 9, 23), (9, 10, 24, 23), (10, 11, 25, 24), (11, 12, 26, 25), (12, 13, 27, 26), (13, 14, 28, 27), (14, 15, 29, 28), (15, 2, 3, 29), (0, 23, 30), (23, 24, 31, 30), (24, 25, 32, 31), (25, 26, 33, 32), (26, 27, 34, 33), (27, 28, 35, 34), (28, 29, 36, 35), (29, 3, 4, 36), (0, 30, 37), (30, 31, 38, 37), (31, 32, 39, 38), (32, 33, 40, 39), (33, 34, 41, 40), (34, 35, 42, 41), (35, 36, 43, 42), (36, 4, 5, 43), (0, 37, 44), (37, 38, 45, 44), (38, 39, 46, 45), (39, 40, 47, 46), (40, 41, 48, 47), (41, 42, 49, 48), (42, 43, 50, 49), (43, 5, 6, 50), (0, 44, 51), (44, 45, 52, 51), (45, 46, 53, 52), (46, 47, 54, 53), (47, 48, 55, 54), (48, 49, 56, 55), (49, 50, 57, 56), (50, 6, 7, 57), (0, 51, 58), (51, 52, 59, 58), (52, 53, 60, 59), (53, 54, 61, 60), (54, 55, 62, 61), (55, 56, 63, 62), (56, 57, 64, 63), (57, 7, 8, 64), (1, 22, 64, 8), (22, 21, 63, 64), (21, 20, 62, 63), (20, 19, 61, 62), (19, 18, 60, 61), (18, 17, 59, 60), (17, 16, 58, 59), (16, 0, 58)])
me_cylinder.polygons.foreach_set('use_smooth', [True] * 64)
_uv = me_cylinder.uv_layers.new(name='UVTex')
_uv.uv.foreach_set('vector', [0.5014, 0.9895, 0.5014, 0.8671, 0.6229, 0.8671, 0.5014, 0.8671, 0.5014, 0.7448, 0.6229, 0.7448, 0.6229, 0.8671, 0.5014, 0.7448, 0.5014, 0.6224, 0.6229, 0.6224, 0.6229, 0.7448, 0.5014, 0.6224, 0.5014, 0.5, 0.6229, 0.5, 0.6229, 0.6224, 0.5014, 0.5, 0.5014, 0.3776, 0.6229, 0.3776, 0.6229, 0.5, 0.5014, 0.3776, 0.5014, 0.2552, 0.6229, 0.2552, 0.6229, 0.3776, 0.5014, 0.2552, 0.5014, 0.1329, 0.6229, 0.1329, 0.6229, 0.2552, 0.5014, 0.1329, 0.5014, 0.01049, 0.6229, 0.01049, 0.6229, 0.1329, 0.6229, 0.9895, 0.6229, 0.8671, 0.7444, 0.8671, 0.6229, 0.8671, 0.6229, 0.7448, 0.7444, 0.7448, 0.7444, 0.8671, 0.6229, 0.7448, 0.6229, 0.6224, 0.7444, 0.6224, 0.7444, 0.7448, 0.6229, 0.6224, 0.6229, 0.5, 0.7444, 0.5, 0.7444, 0.6224, 0.6229, 0.5, 0.6229, 0.3776, 0.7444, 0.3776, 0.7444, 0.5, 0.6229, 0.3776, 0.6229, 0.2552, 0.7444, 0.2552, 0.7444, 0.3776, 0.6229, 0.2552, 0.6229, 0.1329, 0.7444, 0.1329, 0.7444, 0.2552, 0.6229, 0.1329, 0.6229, 0.01049, 0.7444, 0.01049, 0.7444, 0.1329, 0.7444, 0.9895, 0.7444, 0.8671, 0.8658, 0.8671, 0.7444, 0.8671, 0.7444, 0.7448, 0.8658, 0.7448, 0.8658, 0.8671, 0.7444, 0.7448, 0.7444, 0.6224, 0.8658, 0.6224, 0.8658, 0.7448, 0.7444, 0.6224, 0.7444, 0.5, 0.8658, 0.5, 0.8658, 0.6224, 0.7444, 0.5, 0.7444, 0.3776, 0.8658, 0.3776, 0.8658, 0.5, 0.7444, 0.3776, 0.7444, 0.2552, 0.8658, 0.2552, 0.8658, 0.3776, 0.7444, 0.2552, 0.7444, 0.1329, 0.8658, 0.1329, 0.8658, 0.2552, 0.7444, 0.1329, 0.7444, 0.01049, 0.8658, 0.01049, 0.8658, 0.1329, 0.8658, 0.9895, 0.8658, 0.8671, 0.9873, 0.8671, 0.8658, 0.8671, 0.8658, 0.7448, 0.9873, 0.7448, 0.9873, 0.8671, 0.8658, 0.7448, 0.8658, 0.6224, 0.9873, 0.6224, 0.9873, 0.7448, 0.8658, 0.6224, 0.8658, 0.5, 0.9873, 0.5, 0.9873, 0.6224, 0.8658, 0.5, 0.8658, 0.3776, 0.9873, 0.3776, 0.9873, 0.5, 0.8658, 0.3776, 0.8658, 0.2552, 0.9873, 0.2552, 0.9873, 0.3776, 0.8658, 0.2552, 0.8658, 0.1329, 0.9873, 0.1329, 0.9873, 0.2552, 0.8658, 0.1329, 0.8658, 0.01049, 0.9873, 0.01049, 0.9873, 0.1329, 0.0155, 0.9895, 0.0155, 0.8671, 0.137, 0.8671, 0.0155, 0.8671, 0.0155, 0.7448, 0.137, 0.7448, 0.137, 0.8671, 0.0155, 0.7448, 0.0155, 0.6224, 0.137, 0.6224, 0.137, 0.7448, 0.0155, 0.6224, 0.0155, 0.5, 0.137, 0.5, 0.137, 0.6224, 0.0155, 0.5, 0.0155, 0.3776, 0.137, 0.3776, 0.137, 0.5, 0.0155, 0.3776, 0.0155, 0.2552, 0.137, 0.2552, 0.137, 0.3776, 0.0155, 0.2552, 0.0155, 0.1329, 0.137, 0.1329, 0.137, 0.2552, 0.0155, 0.1329, 0.0155, 0.01049, 0.137, 0.01049, 0.137, 0.1329, 0.137, 0.9895, 0.137, 0.8671, 0.2585, 0.8671, 0.137, 0.8671, 0.137, 0.7448, 0.2585, 0.7448, 0.2585, 0.8671, 0.137, 0.7448, 0.137, 0.6224, 0.2585, 0.6224, 0.2585, 0.7448, 0.137, 0.6224, 0.137, 0.5, 0.2585, 0.5, 0.2585, 0.6224, 0.137, 0.5, 0.137, 0.3776, 0.2585, 0.3776, 0.2585, 0.5, 0.137, 0.3776, 0.137, 0.2552, 0.2585, 0.2552, 0.2585, 0.3776, 0.137, 0.2552, 0.137, 0.1329, 0.2585, 0.1329, 0.2585, 0.2552, 0.137, 0.1329, 0.137, 0.01049, 0.2585, 0.01049, 0.2585, 0.1329, 0.2585, 0.9895, 0.2585, 0.8671, 0.3799, 0.8671, 0.2585, 0.8671, 0.2585, 0.7448, 0.3799, 0.7448, 0.3799, 0.8671, 0.2585, 0.7448, 0.2585, 0.6224, 0.3799, 0.6224, 0.3799, 0.7448, 0.2585, 0.6224, 0.2585, 0.5, 0.3799, 0.5, 0.3799, 0.6224, 0.2585, 0.5, 0.2585, 0.3776, 0.3799, 0.3776, 0.3799, 0.5, 0.2585, 0.3776, 0.2585, 0.2552, 0.3799, 0.2552, 0.3799, 0.3776, 0.2585, 0.2552, 0.2585, 0.1329, 0.3799, 0.1329, 0.3799, 0.2552, 0.2585, 0.1329, 0.2585, 0.01049, 0.3799, 0.01049, 0.3799, 0.1329, 0.5014, 0.01049, 0.5014, 0.1329, 0.3799, 0.1329, 0.3799, 0.01049, 0.5014, 0.1329, 0.5014, 0.2552, 0.3799, 0.2552, 0.3799, 0.1329, 0.5014, 0.2552, 0.5014, 0.3776, 0.3799, 0.3776, 0.3799, 0.2552, 0.5014, 0.3776, 0.5014, 0.5, 0.3799, 0.5, 0.3799, 0.3776, 0.5014, 0.5, 0.5014, 0.6224, 0.3799, 0.6224, 0.3799, 0.5, 0.5014, 0.6224, 0.5014, 0.7448, 0.3799, 0.7448, 0.3799, 0.6224, 0.5014, 0.7448, 0.5014, 0.8671, 0.3799, 0.8671, 0.3799, 0.7448, 0.5014, 0.8671, 0.3799, 0.9895, 0.3799, 0.8671])
me_cylinder.materials.append(mat_shroom)
me_cylinder.use_remesh_preserve_volume = False
me_cylinder.use_remesh_preserve_attributes = False
me_cylinder.use_mirror_vertex_groups = False
me_cylinder.update()

# ---- objects
ob_shroom9 = bpy.data.objects.new('Shroom9', me_cylinder_009)
ob_shroom8 = bpy.data.objects.new('Shroom8', me_cylinder_008)
ob_shroom7 = bpy.data.objects.new('Shroom7', me_cylinder_007)
ob_shroom5 = bpy.data.objects.new('Shroom5', me_cylinder_006)
ob_shroom4 = bpy.data.objects.new('Shroom4', me_cylinder_005)
ob_shroom6 = bpy.data.objects.new('Shroom6', me_cylinder_004)
ob_shroom3 = bpy.data.objects.new('Shroom3', me_cylinder_003)
ob_shroom2 = bpy.data.objects.new('Shroom2', me_cylinder_002)
ob_shroom1 = bpy.data.objects.new('Shroom1', me_cylinder)
ob_camera = bpy.data.objects.new('Camera', cam_camera_001)
ob_lamp = bpy.data.objects.new('Lamp', light_lamp_001)

# ---- transforms, parenting, visibility, modifiers, constraints
ob_shroom9.location = (0.4696, -0.6279, -0.07514)
ob_shroom9.scale = (1.13, 1.13, 1.13)
ob_shroom9.lock_rotations_4d = False
ob_shroom9.empty_display_type = 'ARROWS'
ob_shroom9.lineart.crease_threshold = 0.0
ob_shroom8.location = (0.4226, -0.3186, -0.07514)
ob_shroom8.scale = (1.13, 1.13, 1.13)
ob_shroom8.lock_rotations_4d = False
ob_shroom8.empty_display_type = 'ARROWS'
ob_shroom8.lineart.crease_threshold = 0.0
ob_shroom7.location = (0.2436, -0.4633, -0.07514)
ob_shroom7.scale = (0.5651, 0.5651, 0.5651)
ob_shroom7.lock_rotations_4d = False
ob_shroom7.empty_display_type = 'ARROWS'
ob_shroom7.lineart.crease_threshold = 0.0
ob_shroom5.location = (0.435, 0.0546, -0.07514)
ob_shroom5.scale = (1.356, 1.356, 1.356)
ob_shroom5.lock_rotations_4d = False
ob_shroom5.empty_display_type = 'ARROWS'
ob_shroom5.lineart.crease_threshold = 0.0
ob_shroom4.location = (0.4134, 0.1815, -0.07623)
ob_shroom4.scale = (1.356, 1.356, 1.356)
ob_shroom4.lock_rotations_4d = False
ob_shroom4.empty_display_type = 'ARROWS'
ob_shroom4.lineart.crease_threshold = 0.0
ob_shroom6.location = (0.3566, 0.1018, -0.07514)
ob_shroom6.scale = (1.356, 1.356, 1.356)
ob_shroom6.lock_rotations_4d = False
ob_shroom6.empty_display_type = 'ARROWS'
ob_shroom6.lineart.crease_threshold = 0.0
ob_shroom3.location = (0.01751, -0.1291, -0.07514)
ob_shroom3.scale = (1.13, 1.13, 1.13)
ob_shroom3.lock_rotations_4d = False
ob_shroom3.empty_display_type = 'ARROWS'
ob_shroom3.lineart.crease_threshold = 0.0
ob_shroom2.location = (-0.09961, 0.1224, -0.07514)
ob_shroom2.scale = (1.13, 1.13, 1.13)
ob_shroom2.lock_rotations_4d = False
ob_shroom2.empty_display_type = 'ARROWS'
ob_shroom2.lineart.crease_threshold = 0.0
ob_shroom1.location = (-0.2085, -0.1243, -0.07514)
ob_shroom1.scale = (0.5651, 0.5651, 0.5651)
ob_shroom1.lock_rotations_4d = False
ob_shroom1.empty_display_type = 'ARROWS'
ob_shroom1.lineart.crease_threshold = 0.0
ob_camera.location = (5.887, -5.831, 4.825)
ob_camera.rotation_euler = (1.047, 0.0, 0.7854)
ob_camera.scale = (1.13, 1.13, 1.13)
ob_camera.lock_rotations_4d = False
ob_camera.empty_display_type = 'ARROWS'
ob_camera.lineart.crease_threshold = 0.0
ob_lamp.location = (0.131, -1.564, 2.199)
ob_lamp.rotation_euler = (0.4847, 0.4381, -0.2138)
ob_lamp.scale = (1.13, 1.13, 1.13)
ob_lamp.lock_rotations_4d = False
ob_lamp.empty_display_type = 'ARROWS'
ob_lamp.lineart.crease_threshold = 0.0

# ---- collection membership
col_collection_1.objects.link(ob_shroom9)
col_collection_1.objects.link(ob_shroom8)
col_collection_1.objects.link(ob_shroom7)
col_collection_1.objects.link(ob_shroom5)
col_collection_1.objects.link(ob_shroom4)
col_collection_1.objects.link(ob_shroom6)
col_collection_1.objects.link(ob_shroom3)
col_collection_1.objects.link(ob_shroom2)
col_collection_1.objects.link(ob_shroom1)
col_collection_1.objects.link(ob_camera)
col_collection_1.objects.link(ob_lamp)

# ---- scene / render settings (as saved in the file)
scene.camera = ob_camera
scene.frame_start = 1; scene.frame_end = 250; scene.frame_set(1)
scene.render.engine = 'BLENDER_EEVEE_NEXT'
scene.render.image_settings.compression = 90
scene.render.resolution_x = 512
scene.render.resolution_y = 512
scene.render.pixel_aspect_x = 100.0
scene.render.pixel_aspect_y = 100.0
scene.render.fps = 25
scene.render.dither_intensity = 0.0
scene.render.use_compositing = False
scene.render.use_sequencer = False
scene.render.bake_margin = 2
scene.render.bake_bias = 0.0
scene.render.use_stamp_time = False
scene.render.use_stamp_date = False
scene.render.use_stamp_frame = False
scene.render.use_stamp_camera = False
scene.render.use_stamp_scene = False
scene.render.use_stamp_filename = False
scene.render.use_stamp_render_time = False
scene.render.stamp_font_size = 0
scene.cycles.use_denoising = False
scene.cycles.samples = 10
scene.cycles.sampling_pattern = 'TABULATED_SOBOL'
scene.cycles.light_sampling_threshold = 0.0
scene.cycles.use_adaptive_sampling = False
scene.cycles.use_light_tree = False
scene.cycles.blur_glossy = 0.0
scene.cycles.volume_bounces = 1
scene.cycles.pixel_filter_type = 'GAUSSIAN'
scene.cycles.sample_clamp_indirect = 0.0
scene.view_settings.view_transform = 'Raw'
bpy.context.view_layer.update()
